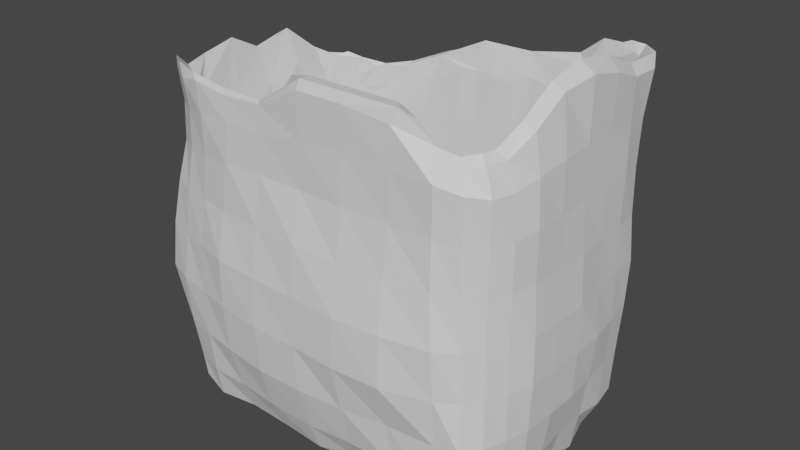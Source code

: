 # Source: BobaBag.blend  (saved by Blender 3.4.6; exported with 4.5.12 LTS)
import bpy
from mathutils import Matrix  # noqa: F401  (used for matrix-valued properties, if any)

bpy.ops.wm.read_factory_settings(use_empty=True)
scene = bpy.context.scene
scene.name = 'Scene'

# ---- collections
col_collection = bpy.data.collections.new('Collection'); scene.collection.children.link(col_collection)

# ---- materials (node trees are filled in below, after node groups)
mat_material = bpy.data.materials.new('Material')
mat_material.alpha_threshold = 0.0
mat_material.use_transparent_shadow = False
mat_material.roughness = 0.5
mat_material.line_color = (0.0, 0.0, 0.0, 1.0)

# ---- material node trees
mat_material.use_nodes = True; mat_material.node_tree.nodes.clear()
_N = mat_material.node_tree.nodes; _L = mat_material.node_tree.links
n0 = _N.new('ShaderNodeOutputMaterial'); n0.name = 'Material Output'; n0.location = (300, 300)
n1 = _N.new('ShaderNodeBsdfPrincipled'); n1.name = 'Principled BSDF'; n1.location = (10, 300)
n1.distribution = 'GGX'
n1.subsurface_method = 'RANDOM_WALK_SKIN'
n1.inputs[3].default_value = 1.45
n1.inputs[27].default_value = (0.0, 0.0, 0.0, 1.0)
n1.inputs[28].default_value = 1.0
_L.new(n1.outputs[0], n0.inputs[0])
n0.is_active_output = True

# ---- world
world_world = bpy.data.worlds.new('World'); scene.world = world_world
world_world.use_nodes = True; world_world.node_tree.nodes.clear()
_N = world_world.node_tree.nodes; _L = world_world.node_tree.links
n0 = _N.new('ShaderNodeOutputWorld'); n0.name = 'World Output'; n0.location = (300, 300)
n1 = _N.new('ShaderNodeBackground'); n1.name = 'Background'; n1.location = (10, 300)
n1.inputs[0].default_value = (0.05088, 0.05088, 0.05088, 1.0)
_L.new(n1.outputs[0], n0.inputs[0])
n0.is_active_output = True
world_world.color = (0.05088, 0.05088, 0.05088)
world_world.use_sun_shadow = False
world_world.sun_shadow_jitter_overblur = 0.0

# ---- meshes
me_cube = bpy.data.meshes.new('Cube')
me_cube.from_pydata([(-0.8477, 0.6558, -0.8309), (-0.8546, 0.4631, -0.8488), (-0.8626, 0.2362, -0.8604), (-0.8719, -0.004943, -0.8711), (-0.8757, -0.2494, -0.875), (-0.865, -0.4814, -0.8619), (-0.8756, -0.6835, -0.8654), (0.6887, 0.8922, -0.8818), (0.4832, 0.8993, -0.8971), (0.2453, 0.8953, -0.8943), (-0.001039, 0.8893, -0.8889), (-0.2493, 0.9206, -0.9205), (-0.489, 0.9044, -0.9028), (-0.6896, 0.8883, -0.8775), (-0.7012, -0.9124, -0.9124), (-0.4757, -0.8961, -0.8947), (-0.242, -0.9028, -0.9018), (0.0004889, -0.915, -0.9141), (0.2419, -0.886, -0.8824), (0.4749, -0.8848, -0.8747), (0.6796, -0.8826, -0.8557), (0.8675, -0.6764, -0.8563), (0.8853, -0.4754, -0.8838), (0.9487, -0.2489, -0.9486), (0.9187, -0.0006714, -0.9189), (0.9323, 0.2485, -0.9327), (0.8975, 0.4784, -0.8963), (0.8866, 0.6787, -0.8748), (-0.7007, 0.971, -0.7368), (-0.4964, 0.9952, -0.745), (-0.2505, 1.018, -0.7532), (0.001117, 1.036, -0.7512), (0.2493, 1.022, -0.7492), (0.4942, 0.9982, -0.745), (0.695, 0.9693, -0.7341), (-0.7117, 0.9915, -0.5011), (-0.5065, 1.073, -0.5052), (-0.2535, 1.125, -0.5064), (0.001673, 1.139, -0.5045), (0.2528, 1.12, -0.505), (0.5056, 1.068, -0.5027), (0.7084, 0.996, -0.5005), (-0.7193, 1.01, -0.2513), (-0.5097, 1.105, -0.2514), (-0.253, 1.109, -0.2497), (-0.001019, 1.107, -0.248), (0.2489, 1.113, -0.2461), (0.5096, 1.128, -0.2484), (0.701, 1.027, -0.25), (-0.7102, 0.9933, -0.002356), (-0.5062, 1.064, 0.002425), (-0.2528, 1.079, 0.001892), (-0.001981, 1.097, -0.0003865), (0.249, 1.097, -0.000894), (0.5051, 1.097, 0.001298), (0.702, 1.037, 0.0004059), (-0.7044, 0.9803, 0.2441), (-0.5008, 1.011, 0.2504), (-0.2521, 1.047, 0.2531), (-0.002516, 1.076, 0.2555), (0.2489, 1.094, 0.2563), (0.504, 1.089, 0.2548), (0.7093, 1.026, 0.2485), (-0.6763, 0.9638, 0.4518), (-0.4894, 1.015, 0.4769), (-0.252, 1.054, 0.5025), (-0.001319, 1.061, 0.5052), (0.2506, 1.069, 0.507), (0.5015, 1.051, 0.5018), (0.718, 1.01, 0.495), (-0.6318, 0.9164, 0.5503), (-0.4581, 0.9681, 0.587), (-0.2434, 1.006, 0.6564), (-9.229e-05, 1.017, 0.7066), (0.2512, 1.02, 0.6926), (0.4926, 1.013, 0.6963), (0.7034, 0.9909, 0.7164), (0.9598, 0.678, -0.7307), (0.9817, 0.4778, -0.738), (0.9706, 0.2427, -0.7226), (0.9689, -0.002066, -0.7192), (0.9826, -0.25, -0.7324), (0.9813, -0.4817, -0.7369), (0.9503, -0.6751, -0.7213), (0.9723, 0.6807, -0.4994), (0.9895, 0.4773, -0.4975), (1.004, 0.2438, -0.4951), (1.018, -0.0003652, -0.4945), (1.015, -0.249, -0.4963), (1.004, -0.4915, -0.4982), (0.9706, -0.6735, -0.4994), (0.983, 0.7107, -0.2504), (1.001, 0.5001, -0.25), (1.029, 0.2519, -0.2505), (1.028, 0.0007378, -0.2508), (1.024, -0.2504, -0.2508), (1.02, -0.5031, -0.2507), (0.9728, -0.6741, -0.2513), (0.9906, 0.7228, -0.0009086), (1.0, 0.5, -8.032e-08), (1.01, 0.2506, 0.0001639), (1.032, 0.0001096, 0.0001836), (1.027, -0.2512, 2.423e-05), (1.017, -0.5032, -2.994e-05), (0.9703, -0.6747, -0.003223), (0.9798, 0.6981, 0.2459), (0.9974, 0.4918, 0.2494), (1.003, 0.2499, 0.25), (1.017, 2.438e-05, 0.2502), (1.01, -0.2504, 0.2502), (1.002, -0.5004, 0.25), (0.9696, -0.6791, 0.243), (0.977, 0.6928, 0.4896), (1.0, 0.5, 0.5), (1.0, 0.25, 0.5), (1.0, -4.739e-08, 0.5), (1.0, -0.25, 0.5), (1.0, -0.5, 0.5), (0.9722, -0.6852, 0.4849), (0.982, 0.7042, 0.727), (1.0, 0.5, 0.75), (1.0, 0.25, 0.75), (1.0, 8.342e-06, 0.7535), (1.0, -0.25, 0.7499), (0.9828, -0.4821, 0.7213), (0.9521, -0.6686, 0.6901), (-0.6901, 0.6932, -0.9178), (-0.694, 0.4752, -0.9365), (-0.6977, 0.2397, -0.9451), (-0.7015, -0.004064, -0.9505), (-0.7012, -0.25, -0.9506), (-0.6871, -0.4837, -0.9322), (-0.6873, -0.7012, -0.9198), (-0.4986, 0.7444, -0.9939), (-0.4999, 0.4999, -0.9998), (-0.499, 0.2498, -0.999), (-0.4988, -0.0001151, -0.9988), (-0.499, -0.25, -0.999), (-0.4826, -0.4911, -0.978), (-0.4731, -0.7093, -0.9474), (-0.25, 0.7461, -0.9961), (-0.25, 0.5, -1.0), (-0.25, 0.25, -1.0), (-0.25, 0.0, -1.0), (-0.25, -0.25, -1.0), (-0.25, -0.5, -1.0), (-0.2425, -0.7272, -0.9742), (-0.0002301, 0.7339, -0.9839), (0.0, 0.5, -1.0), (0.0, 0.25, -1.0), (0.0, 0.0, -1.0), (0.0, -0.25, -1.0), (-0.0001288, -0.4978, -0.9976), (-0.000137, -0.7163, -0.9642), (0.2492, 0.7381, -0.988), (0.25, 0.5, -1.0), (0.25, 0.25, -1.0), (0.25, 0.0, -1.0), (0.25, -0.25, -1.0), (0.2481, -0.497, -0.9957), (0.2413, -0.7059, -0.951), (0.4976, 0.7407, -0.9902), (0.5, 0.5, -1.0), (0.5, 0.25, -1.0), (0.5, 0.0, -1.0), (0.4977, -0.2496, -0.9976), (0.4839, -0.4906, -0.9796), (0.4742, -0.7072, -0.9438), (0.7382, 0.7359, -0.9828), (0.7438, 0.498, -0.9934), (0.75, 0.25, -1.0), (0.7478, 4.023e-05, -0.9978), (0.7261, -0.2463, -0.9754), (0.7036, -0.4831, -0.9493), (0.6884, -0.6993, -0.9171), (-0.9619, -0.6882, -0.7274), (-0.9985, -0.4988, -0.7482), (-0.9966, -0.2502, -0.7445), (-0.9896, -0.0008456, -0.7379), (-0.9769, 0.2449, -0.7269), (-0.9697, 0.4807, -0.7223), (-0.9422, 0.6682, -0.7131), (-0.9887, -0.7062, -0.5004), (-1.018, -0.5018, -0.5016), (-1.027, -0.2498, -0.5019), (-1.037, 0.0004014, -0.5031), (-1.034, 0.2519, -0.5037), (-1.008, 0.5016, -0.5008), (-0.9687, 0.6777, -0.5013), (-1.005, -0.7504, -0.2502), (-1.048, -0.503, -0.252), (-1.042, -0.2497, -0.251), (-1.035, 0.0002692, -0.2502), (-1.058, 0.2508, -0.2503), (-1.034, 0.507, -0.2508), (-0.971, 0.678, -0.253), (-1.0, -0.75, 9.093e-07), (-1.037, -0.5016, 0.0003323), (-1.038, -0.2499, 0.0003565), (-1.03, 0.000395, 0.0007141), (-1.043, 0.2495, 0.002221), (-1.037, 0.5059, 0.0009123), (-0.9799, 0.6817, -0.006431), (-1.0, -0.75, 0.25), (-1.005, -0.5002, 0.2501), (-1.024, -0.2504, 0.2505), (-1.024, 0.0001332, 0.2503), (-1.015, 0.2501, 0.2503), (-1.008, 0.5009, 0.2502), (-0.9806, 0.6815, 0.2359), (-0.9654, -0.6851, 0.4683), (-0.997, -0.4926, 0.4778), (-1.005, -0.2504, 0.4797), (-1.006, -0.0001123, 0.4886), (-1.009, 0.25, 0.5001), (-1.005, 0.4977, 0.4956), (-0.9628, 0.6684, 0.4602), (-0.957, -0.6782, 0.682), (-0.979, -0.4823, 0.6633), (-0.9899, -0.2509, 0.6704), (-0.9899, -0.000718, 0.6583), (-0.9949, 0.2503, 0.683), (-0.9707, 0.4684, 0.6312), (-0.923, 0.636, 0.5834), (0.7191, -0.9809, -0.7336), (0.4941, -0.9868, -0.7361), (0.2487, -0.9896, -0.7381), (9.834e-05, -1.005, -0.7514), (-0.2488, -1.001, -0.746), (-0.4792, -0.9823, -0.7352), (-0.6868, -0.9713, -0.7395), (0.75, -1.0, -0.5), (0.5008, -1.024, -0.5027), (0.251, -1.072, -0.5083), (0.000477, -1.101, -0.5103), (-0.2544, -1.1, -0.5106), (-0.492, -1.063, -0.5065), (-0.6848, -1.017, -0.503), (0.7573, -1.031, -0.2503), (0.5073, -1.13, -0.2594), (0.2495, -1.145, -0.2625), (-0.001094, -1.129, -0.2568), (-0.2538, -1.129, -0.254), (-0.4998, -1.092, -0.2524), (-0.6857, -1.028, -0.2514), (0.7513, -1.047, 0.002532), (0.5082, -1.117, 0.003468), (0.2528, -1.142, 0.002963), (-0.0008857, -1.13, 0.001963), (-0.2526, -1.117, 0.00406), (-0.5016, -1.088, 0.003628), (-0.6822, -1.013, -0.002832), (0.7214, -1.006, 0.2488), (0.4961, -1.051, 0.2521), (0.2516, -1.076, 0.2544), (0.0002259, -1.089, 0.2575), (-0.2513, -1.056, 0.254), (-0.4998, -1.015, 0.2506), (-0.672, -0.9685, 0.2377), (0.7141, -0.986, 0.4937), (0.5001, -1.002, 0.5), (0.2505, -1.016, 0.5013), (5.59e-06, -1.001, 0.5), (-0.25, -1.0, 0.5), (-0.4757, -0.995, 0.4929), (-0.65, -0.9524, 0.4658), (0.7213, -0.9942, 0.7358), (0.4953, -0.9987, 0.7377), (0.25, -1.0, 0.75), (0.001951, -0.9978, 0.7293), (-0.2403, -0.9875, 0.6894), (-0.4657, -0.9792, 0.6912), (-0.6581, -0.9517, 0.6797), (0.8743, 0.8742, 0.9623), (0.881, 0.5888, 1.003), (0.8739, 0.3074, 0.818), (0.8664, 0.0007583, 0.7384), (0.8482, -0.3003, 0.8276), (0.8574, -0.5964, 0.7359), (0.7939, -0.795, 0.765), (0.5961, 0.8847, 0.8395), (0.7769, 0.7816, -0.533), (0.7298, 0.397, -0.641), (0.7071, -4.253e-05, -0.5252), (0.7309, -0.3929, -0.6245), (0.7733, -0.776, -0.4853), (0.5867, -0.8786, 0.9476), (0.3002, 0.8801, 0.7261), (0.3975, 0.7896, -0.7571), (0.3982, 0.3982, -0.7675), (0.3957, 1.638e-06, -0.7609), (0.3973, -0.3981, -0.7656), (0.3963, -0.7657, -0.7154), (0.2944, -0.8831, 1.0), (-0.00118, 0.8807, 0.6927), (0.0001002, 0.7686, -0.7267), (3.365e-09, 0.3982, -0.7675), (3.365e-09, 6.07e-10, -0.7675), (3.365e-09, -0.3982, -0.7675), (-1.586e-05, -0.7684, -0.7161), (0.0, -0.885, 1.0), (-0.3055, 0.8748, 0.5787), (-0.398, 0.7947, -0.7649), (-0.3982, 0.3982, -0.7675), (-0.3982, 6.07e-10, -0.7675), (-0.3982, -0.3982, -0.7675), (-0.3974, -0.7497, -0.6876), (-0.3045, -0.8871, 0.6729), (-0.59, 0.8596, 0.4819), (-0.764, 0.7655, -0.4231), (-0.7309, 0.398, -0.6513), (-0.7406, -0.0003276, -0.6563), (-0.7418, -0.393, -0.6617), (-0.7656, -0.7574, -0.4598), (-0.5964, -0.8802, 0.6652), (-0.7811, 0.7838, 0.4995), (-0.8649, 0.5952, 0.503), (-0.8825, 0.3042, 0.6557), (-0.8796, -0.0004377, 0.5837), (-0.8838, -0.3082, 0.61), (-0.8857, -0.6019, 0.7025), (-0.8169, -0.8159, 0.6444), (0.8131, 0.8863, -0.8279), (0.8868, 0.8045, -0.8234), (0.8777, -0.8111, -0.8125), (0.8113, -0.8911, -0.8118), (-0.8614, 0.7888, -0.8007), (-0.8061, 0.8843, -0.8263), (-0.8188, -0.9016, -0.8504), (-0.8912, -0.8195, -0.8397), (0.9321, 0.8397, 0.7084), (0.8503, 0.9401, 0.7156), (0.9234, 0.8274, 0.4816), (0.8412, 0.9328, 0.4844), (0.9239, 0.829, 0.2422), (0.8335, 0.933, 0.2431), (0.9348, 0.8446, -0.002946), (0.8361, 0.9486, -0.002465), (0.9217, 0.8332, -0.2514), (0.8275, 0.9352, -0.2511), (0.926, 0.831, -0.5003), (0.8372, 0.9357, -0.5006), (0.8249, 0.9149, -0.7109), (0.9143, 0.8204, -0.7136), (-0.8254, -0.9234, -0.7226), (-0.9108, -0.8244, -0.7064), (-0.8461, -0.9612, -0.5029), (-0.9501, -0.8523, -0.5012), (-0.8559, -0.9857, -0.2516), (-1.008, -0.899, -0.2508), (-0.8397, -0.9509, -0.004709), (-0.9852, -0.8826, -0.001018), (-0.8203, -0.9218, 0.2331), (-0.9418, -0.8548, 0.2394), (-0.7913, -0.8935, 0.4519), (-0.8988, -0.8103, 0.4554), (-0.891, -0.8035, 0.6595), (-0.7886, -0.887, 0.6509), (0.8377, -0.9303, 0.7065), (0.9247, -0.8312, 0.6943), (0.8318, -0.9202, 0.4786), (0.916, -0.8184, 0.4747), (0.8332, -0.9219, 0.2407), (0.914, -0.814, 0.2386), (0.8488, -0.9378, -0.00326), (0.9168, -0.8148, -0.005037), (0.8555, -0.9422, -0.2513), (0.9226, -0.8201, -0.252), (0.8757, -0.9744, -0.5002), (0.9329, -0.8333, -0.5004), (0.9231, -0.8332, -0.7172), (0.854, -0.9451, -0.7217), (-0.7651, 0.8539, 0.5532), (-0.8589, 0.7628, 0.567), (-0.8182, 0.905, 0.459), (-0.8975, 0.7967, 0.4441), (-0.8194, 0.9078, 0.2315), (-0.91, 0.8089, 0.2274), (-0.8217, 0.9105, -0.008562), (-0.9101, 0.809, -0.01036), (-0.8248, 0.9134, -0.2539), (-0.9089, 0.808, -0.2547), (-0.8246, 0.9129, -0.5018), (-0.91, 0.8092, -0.5021), (-0.8983, 0.8078, -0.7049), (-0.8252, 0.9156, -0.7226), (0.6767, -0.9365, 0.8316), (0.6946, -0.8838, 0.8587), (0.5327, -0.9573, 1.001), (0.4998, -0.9913, 0.9335), (0.2663, -0.9575, 1.0), (0.25, -1.0, 0.957), (0.0, -0.9599, 1.0), (-5.985e-09, -1.0, 0.957), (-0.2671, -0.937, 0.8341), (-0.2464, -0.9711, 0.8239), (-0.5173, -0.9296, 0.8378), (-0.4779, -0.9593, 0.8117), (-0.722, -0.911, 0.8584), (-0.6799, -0.945, 0.8329), (0.9978, 0.7472, 0.9508), (0.9563, 0.7954, 0.9989), (0.9586, 0.5331, 1.006), (1.004, 0.5011, 0.9579), (0.9447, 0.2817, 1.081), (1.01, 0.2586, 1.024), (0.9231, 9.602e-05, 1.112), (1.002, 0.0001428, 1.063), (0.9115, -0.2659, 1.064), (0.9706, -0.2497, 1.029), (0.8993, -0.5134, 0.9456), (0.9528, -0.4867, 0.9108), (0.8611, -0.6867, 0.8544), (0.9096, -0.6585, 0.8172), (-0.9387, -0.6887, 0.7998), (-0.9062, -0.7286, 0.8208), (-0.934, -0.5368, 0.8367), (-0.9675, -0.503, 0.8135), (-0.9396, -0.2745, 0.8691), (-0.972, -0.2584, 0.8287), (-0.9311, -0.0009934, 0.7684), (-0.9669, -0.001529, 0.7714), (-0.9371, 0.2722, 0.8289), (-0.9722, 0.254, 0.8061), (-0.9045, 0.5077, 0.6937), (-0.9404, 0.4715, 0.7127), (-0.8481, 0.6693, 0.6301), (-0.887, 0.6321, 0.6446), (-0.6225, 0.8755, 0.596), (-0.6594, 0.8377, 0.5837), (-0.4933, 0.8866, 0.6106), (-0.4564, 0.9249, 0.6372), (-0.2635, 0.9193, 0.7133), (-0.2444, 0.9624, 0.7286), (0.0002557, 0.9373, 0.839), (0.001123, 0.9797, 0.8146), (0.2732, 0.9384, 0.8407), (0.2575, 0.983, 0.8156), (0.5438, 0.942, 0.8914), (0.5107, 0.9849, 0.8439), (0.7983, 0.9569, 0.9998), (0.75, 1.0, 0.9569), (0.9507, 0.8737, 0.9933), (0.952, 0.867, 0.9059), (0.8734, 0.9538, 0.9963), (0.8767, 0.9696, 0.9244), (0.7751, -0.8462, 0.8374), (0.7908, -0.8765, 0.7982), (0.8392, -0.7777, 0.8537), (0.8718, -0.7915, 0.8115), (-0.7381, 0.8024, 0.6173), (-0.7407, 0.8211, 0.6064), (-0.81, 0.744, 0.646), (-0.8293, 0.7451, 0.6332), (-0.8955, -0.8326, 0.8871), (-0.903, -0.824, 0.8272), (-0.8245, -0.8939, 0.8841), (-0.8116, -0.8983, 0.8117), (0.8827, 0.7852, 0.9922), (0.8824, 0.6868, 1.0), (0.8717, 0.5043, 0.8815), (0.8657, 0.4159, 0.7299), (0.8461, 0.2097, 0.7747), (0.8495, 0.1065, 0.6912), (0.8449, -0.1038, 0.693), (0.8403, -0.2058, 0.7138), (0.8323, -0.4127, 0.769), (0.8315, -0.5134, 0.7856), (0.8418, -0.6973, 0.6835), (0.8412, -0.7727, 0.6801), (0.6582, 0.8431, 0.4306), (0.7184, 0.799, 0.005691), (0.7629, 0.6859, -0.5979), (0.7424, 0.5732, -0.6319), (0.7887, 0.258, -0.5397), (0.789, 0.1281, -0.5271), (0.7843, -0.1279, -0.5007), (0.7842, -0.2556, -0.485), (0.7478, -0.5661, -0.6469), (0.7634, -0.6809, -0.5768), (0.7202, -0.8017, -0.05055), (0.6585, -0.855, 0.4424), (0.3288, 0.8366, 0.4116), (0.3632, 0.8038, -0.1743), (0.3631, -0.7763, -0.1761), (0.329, -0.8473, 0.4112), (-5.157e-05, 0.8416, 0.4114), (-0.0002773, 0.7941, -0.1771), (0.0004625, -0.7921, -0.177), (2.431e-05, -0.8494, 0.411), (-0.3289, 0.8473, 0.4112), (-0.3634, 0.8001, -0.1775), (-0.3623, -0.788, -0.1764), (-0.329, -0.8538, 0.4108), (-0.6582, 0.8475, 0.3859), (-0.7179, 0.8181, -0.03733), (-0.7737, 0.6702, -0.6048), (-0.7528, 0.5667, -0.6384), (-0.7904, 0.2612, -0.639), (-0.7992, 0.1301, -0.6455), (-0.7922, -0.1308, -0.648), (-0.7989, -0.2611, -0.6501), (-0.7643, -0.5525, -0.6598), (-0.7789, -0.6669, -0.6089), (-0.7174, -0.7985, -0.06257), (-0.6589, -0.8442, 0.4162), (-0.822, 0.7635, 0.3958), (-0.8443, 0.6908, 0.4111), (-0.8621, 0.5201, 0.5244), (-0.8665, 0.419, 0.5677), (-0.8682, 0.2082, 0.5966), (-0.8674, 0.1052, 0.5662), (-0.8676, -0.1064, 0.5378), (-0.8687, -0.2106, 0.5381), (-0.8701, -0.4221, 0.5531), (-0.8701, -0.524, 0.5586), (-0.863, -0.6904, 0.6584), (-0.8368, -0.7627, 0.5842), (0.6868, 0.8831, 0.9999), (0.785, 0.883, 0.9994), (0.8203, 0.7226, -0.04447), (0.858, 0.66, 0.5053), (0.819, 0.3633, -0.1712), (0.8534, 0.3289, 0.411), (0.82, -0.0001152, -0.1765), (0.8535, -8.374e-07, 0.4109), (0.8189, -0.3637, -0.1776), (0.8542, -0.329, 0.4108), (0.823, -0.7214, 0.006412), (0.8574, -0.66, 0.5113), (0.6864, -0.8448, 0.7217), (0.757, -0.8132, 0.7341), (0.4109, 0.8663, 0.7082), (0.5135, 0.8664, 0.7226), (0.5343, 0.7923, -0.7517), (0.6648, 0.7916, -0.7172), (0.5437, -0.7807, -0.7092), (0.6651, -0.7887, -0.6917), (0.3925, -0.8831, 1.0), (0.4906, -0.8826, 1.0), (0.1024, 0.866, 0.6807), (0.2058, 0.8625, 0.6665), (0.1323, 0.7897, -0.7196), (0.2642, 0.7925, -0.7309), (0.1316, -0.7978, -0.7094), (0.2632, -0.7964, -0.7088), (0.09812, -0.8838, 1.0), (0.1962, -0.8832, 1.0), (-0.2083, 0.8667, 0.6272), (-0.1047, 0.8681, 0.687), (-0.2653, 0.7962, -0.7626), (-0.1326, 0.7932, -0.7439), (-0.2633, -0.7939, -0.7098), (-0.1319, -0.7969, -0.726), (-0.2072, -0.8752, 0.6958), (-0.09866, -0.8846, 0.9786), (-0.5204, 0.8577, 0.467), (-0.4216, 0.8616, 0.5017), (-0.6656, 0.7861, -0.683), (-0.5365, 0.7902, -0.7505), (-0.6757, -0.7688, -0.6097), (-0.5592, -0.7641, -0.6747), (-0.5154, -0.875, 0.6642), (-0.4174, -0.8752, 0.6502), (-0.7557, 0.8216, 0.4418), (-0.6874, 0.8435, 0.4313), (-0.8427, 0.6608, 0.3242), (-0.8147, 0.7182, -0.08405), (-0.8504, 0.3289, 0.411), (-0.8154, 0.3634, -0.1773), (-0.8506, -2.4e-05, 0.411), (-0.8228, 0.0001523, -0.1781), (-0.8537, -0.329, 0.4109), (-0.8176, -0.3629, -0.1777), (-0.8542, -0.658, 0.4127), (-0.8194, -0.7229, -0.1412), (-0.7653, -0.824, 0.4368), (-0.6901, -0.8467, 0.5205), (0.8168, -0.8226, 0.5177), (0.7909, -0.7916, 0.06948), (-0.7865, -0.7808, -0.02099), (-0.807, -0.8027, 0.3545), (-0.7831, 0.7867, -0.005871), (-0.7996, 0.8039, 0.3289), (0.8283, 0.8284, 0.6109), (0.7885, 0.7839, 0.0821), (-0.7467, -0.8297, 0.2301), (-0.8401, -0.7454, 0.338), (-0.8205, 0.74, 0.2006), (-0.7436, 0.8384, 0.3383), (0.7506, 0.8419, 0.4471), (0.8504, 0.7521, 0.4584), (0.8428, -0.7501, 0.3918), (0.75, -0.8488, 0.4288), (-0.8174, -0.4853, -0.1776), (-0.8248, -0.606, -0.1783), (-0.8542, -0.4386, 0.4108), (-0.8542, -0.5483, 0.4108), (-0.8205, -0.1217, -0.178), (-0.8206, -0.2422, -0.1781), (-0.8511, -0.1097, 0.411), (-0.8523, -0.2193, 0.4109), (-0.8185, 0.2416, -0.1779), (-0.8215, 0.1213, -0.1781), (-0.8505, 0.2193, 0.411), (-0.8505, 0.1096, 0.411), (-0.8225, 0.6048, -0.1666), (-0.819, 0.4851, -0.1777), (-0.8494, 0.5482, 0.4111), (-0.85, 0.4386, 0.411), (-0.4852, -0.7917, -0.1762), (-0.4387, -0.8539, 0.4111), (-0.6035, -0.7972, -0.1495), (-0.5485, -0.8505, 0.4172), (-0.4387, 0.8481, 0.4111), (-0.4848, 0.7951, -0.1772), (-0.5497, 0.8491, 0.3864), (-0.6051, 0.8041, -0.1774), (-0.1219, -0.7913, -0.177), (-0.1096, -0.8507, 0.411), (-0.2415, -0.791, -0.177), (-0.2193, -0.8526, 0.4109), (-0.1098, 0.8445, 0.4113), (-0.1219, 0.7936, -0.1772), (-0.2193, 0.8466, 0.4112), (-0.2426, 0.8001, -0.1775), (0.2404, -0.7803, -0.1767), (0.2191, -0.8462, 0.4112), (0.1212, -0.7883, -0.1771), (0.1096, -0.8483, 0.4111), (0.2192, 0.8374, 0.4115), (0.2418, 0.7969, -0.1773), (0.1096, 0.839, 0.4115), (0.1217, 0.8005, -0.1774), (0.6056, -0.7859, -0.1766), (0.5483, -0.8504, 0.411), (0.4858, -0.7764, -0.1761), (0.4387, -0.8485, 0.4111), (0.5484, 0.8397, 0.4116), (0.6041, 0.808, -0.1164), (0.4386, 0.837, 0.4117), (0.4851, 0.8092, -0.1587), (0.8542, -0.4386, 0.4108), (0.8542, -0.5483, 0.4108), (0.8179, -0.4849, -0.1775), (0.8216, -0.6047, -0.1417), (0.854, -0.1097, 0.4108), (0.8542, -0.2193, 0.4108), (0.8185, -0.1214, -0.1777), (0.8188, -0.242, -0.1777), (0.8538, 0.2193, 0.4108), (0.8534, 0.1097, 0.4109), (0.8187, 0.241, -0.1341), (0.8182, 0.1208, -0.1412), (0.8548, 0.5486, 0.4264), (0.854, 0.4387, 0.4129), (0.8253, 0.606, -0.1784), (0.825, 0.4848, -0.1783)], [], [(329, 345, 175, 6), (401, 273, 458, 459, 274, 402), (432, 430, 308, 556, 557, 301), (21, 83, 370, 324), (286, 539, 538, 293, 390, 388), (402, 274, 460, 461, 275, 404), (266, 386, 389, 267), (230, 237, 346, 344), (343, 340, 84, 77), (340, 338, 91, 84), (338, 336, 98, 91), (336, 334, 105, 98), (334, 332, 112, 105), (0, 181, 384, 326), (13, 28, 29, 12), (12, 29, 30, 11), (11, 30, 31, 10), (10, 31, 32, 9), (9, 32, 33, 8), (8, 33, 34, 7), (28, 35, 36, 29), (29, 36, 37, 30), (30, 37, 38, 31), (31, 38, 39, 32), (32, 39, 40, 33), (33, 40, 41, 34), (181, 188, 383, 384), (35, 42, 43, 36), (36, 43, 44, 37), (37, 44, 45, 38), (38, 45, 46, 39), (39, 46, 47, 40), (40, 47, 48, 41), (188, 195, 381, 383), (42, 49, 50, 43), (43, 50, 51, 44), (44, 51, 52, 45), (45, 52, 53, 46), (46, 53, 54, 47), (47, 54, 55, 48), (195, 202, 379, 381), (49, 56, 57, 50), (50, 57, 58, 51), (51, 58, 59, 52), (52, 59, 60, 53), (53, 60, 61, 54), (54, 61, 62, 55), (202, 209, 377, 379), (56, 63, 64, 57), (57, 64, 65, 58), (58, 65, 66, 59), (59, 66, 67, 60), (60, 67, 68, 61), (61, 68, 69, 62), (209, 216, 375, 377), (63, 70, 71, 64), (64, 71, 72, 65), (65, 72, 73, 66), (66, 73, 74, 67), (67, 74, 75, 68), (68, 75, 76, 69), (326, 327, 13, 126, 0), (372, 451, 428, 70), (434, 432, 301, 548, 549, 294), (436, 434, 294, 540, 541, 287), (438, 436, 287, 532, 533, 280), (440, 438, 280, 518, 519, 273), (76, 441, 445, 331), (430, 429, 315, 564, 565, 308), (216, 223, 373, 375), (371, 368, 231, 224), (368, 366, 238, 231), (366, 364, 245, 238), (364, 362, 252, 245), (362, 360, 259, 252), (7, 322, 323, 27, 168), (27, 77, 78, 26), (26, 78, 79, 25), (25, 79, 80, 24), (24, 80, 81, 23), (23, 81, 82, 22), (22, 82, 83, 21), (34, 41, 341, 342), (77, 84, 85, 78), (78, 85, 86, 79), (79, 86, 87, 80), (80, 87, 88, 81), (81, 88, 89, 82), (82, 89, 90, 83), (41, 48, 339, 341), (84, 91, 92, 85), (85, 92, 93, 86), (86, 93, 94, 87), (87, 94, 95, 88), (88, 95, 96, 89), (89, 96, 97, 90), (48, 55, 337, 339), (91, 98, 99, 92), (92, 99, 100, 93), (93, 100, 101, 94), (94, 101, 102, 95), (95, 102, 103, 96), (96, 103, 104, 97), (55, 62, 335, 337), (98, 105, 106, 99), (99, 106, 107, 100), (100, 107, 108, 101), (101, 108, 109, 102), (102, 109, 110, 103), (103, 110, 111, 104), (62, 69, 333, 335), (105, 112, 113, 106), (106, 113, 114, 107), (107, 114, 115, 108), (108, 115, 116, 109), (109, 116, 117, 110), (110, 117, 118, 111), (69, 76, 331, 333), (112, 119, 120, 113), (113, 120, 121, 114), (114, 121, 122, 115), (115, 122, 123, 116), (116, 123, 124, 117), (117, 124, 125, 118), (323, 343, 77, 27), (330, 443, 400, 119), (404, 275, 462, 463, 276, 406), (406, 276, 464, 465, 277, 408), (408, 277, 466, 467, 278, 410), (410, 278, 468, 469, 279, 412), (125, 413, 449, 359), (332, 330, 119, 112), (132, 139, 15, 14), (139, 146, 16, 15), (146, 153, 17, 16), (153, 160, 18, 17), (160, 167, 19, 18), (167, 174, 20, 19), (327, 385, 28, 13), (0, 126, 127, 1), (1, 127, 128, 2), (2, 128, 129, 3), (3, 129, 130, 4), (4, 130, 131, 5), (5, 131, 132, 6), (13, 12, 133, 126), (126, 133, 134, 127), (127, 134, 135, 128), (128, 135, 136, 129), (129, 136, 137, 130), (130, 137, 138, 131), (131, 138, 139, 132), (12, 11, 140, 133), (133, 140, 141, 134), (134, 141, 142, 135), (135, 142, 143, 136), (136, 143, 144, 137), (137, 144, 145, 138), (138, 145, 146, 139), (11, 10, 147, 140), (140, 147, 148, 141), (141, 148, 149, 142), (142, 149, 150, 143), (143, 150, 151, 144), (144, 151, 152, 145), (145, 152, 153, 146), (10, 9, 154, 147), (147, 154, 155, 148), (148, 155, 156, 149), (149, 156, 157, 150), (150, 157, 158, 151), (151, 158, 159, 152), (152, 159, 160, 153), (9, 8, 161, 154), (154, 161, 162, 155), (155, 162, 163, 156), (156, 163, 164, 157), (157, 164, 165, 158), (158, 165, 166, 159), (159, 166, 167, 160), (8, 7, 168, 161), (161, 168, 169, 162), (162, 169, 170, 163), (163, 170, 171, 164), (164, 171, 172, 165), (165, 172, 173, 166), (166, 173, 174, 167), (7, 34, 342, 322), (168, 27, 26, 169), (169, 26, 25, 170), (170, 25, 24, 171), (171, 24, 23, 172), (172, 23, 22, 173), (173, 22, 21, 174), (319, 418, 416, 320, 515, 514), (385, 382, 35, 28), (382, 380, 42, 35), (380, 378, 49, 42), (378, 376, 56, 49), (376, 374, 63, 56), (374, 372, 70, 63), (14, 230, 344, 328), (6, 175, 176, 5), (5, 176, 177, 4), (4, 177, 178, 3), (3, 178, 179, 2), (2, 179, 180, 1), (1, 180, 181, 0), (237, 244, 348, 346), (175, 182, 183, 176), (176, 183, 184, 177), (177, 184, 185, 178), (178, 185, 186, 179), (179, 186, 187, 180), (180, 187, 188, 181), (244, 251, 350, 348), (182, 189, 190, 183), (183, 190, 191, 184), (184, 191, 192, 185), (185, 192, 193, 186), (186, 193, 194, 187), (187, 194, 195, 188), (251, 258, 352, 350), (189, 196, 197, 190), (190, 197, 198, 191), (191, 198, 199, 192), (192, 199, 200, 193), (193, 200, 201, 194), (194, 201, 202, 195), (258, 265, 354, 352), (196, 203, 204, 197), (197, 204, 205, 198), (198, 205, 206, 199), (199, 206, 207, 200), (200, 207, 208, 201), (201, 208, 209, 202), (265, 272, 357, 354), (203, 210, 211, 204), (204, 211, 212, 205), (205, 212, 213, 206), (206, 213, 214, 207), (207, 214, 215, 208), (208, 215, 216, 209), (360, 358, 266, 259), (210, 217, 218, 211), (211, 218, 219, 212), (212, 219, 220, 213), (213, 220, 221, 214), (214, 221, 222, 215), (215, 222, 223, 216), (321, 415, 454, 456, 398), (356, 455, 414, 217), (318, 420, 418, 319, 513, 512), (317, 422, 420, 318, 511, 510), (316, 424, 422, 317, 509, 508), (315, 426, 424, 316, 507, 506), (223, 427, 453, 373), (6, 132, 14, 328, 329), (345, 347, 182, 175), (347, 349, 189, 182), (349, 351, 196, 189), (351, 353, 203, 196), (353, 355, 210, 203), (355, 356, 217, 210), (174, 21, 324, 325, 20), (20, 224, 225, 19), (19, 225, 226, 18), (18, 226, 227, 17), (17, 227, 228, 16), (16, 228, 229, 15), (15, 229, 230, 14), (83, 90, 369, 370), (224, 231, 232, 225), (225, 232, 233, 226), (226, 233, 234, 227), (227, 234, 235, 228), (228, 235, 236, 229), (229, 236, 237, 230), (90, 97, 367, 369), (231, 238, 239, 232), (232, 239, 240, 233), (233, 240, 241, 234), (234, 241, 242, 235), (235, 242, 243, 236), (236, 243, 244, 237), (97, 104, 365, 367), (238, 245, 246, 239), (239, 246, 247, 240), (240, 247, 248, 241), (241, 248, 249, 242), (242, 249, 250, 243), (243, 250, 251, 244), (104, 111, 363, 365), (245, 252, 253, 246), (246, 253, 254, 247), (247, 254, 255, 248), (248, 255, 256, 249), (249, 256, 257, 250), (250, 257, 258, 251), (111, 118, 361, 363), (252, 259, 260, 253), (253, 260, 261, 254), (254, 261, 262, 255), (255, 262, 263, 256), (256, 263, 264, 257), (257, 264, 265, 258), (118, 125, 359, 361), (259, 266, 267, 260), (260, 267, 268, 261), (261, 268, 269, 262), (262, 269, 270, 263), (263, 270, 271, 264), (264, 271, 272, 265), (325, 371, 224, 20), (358, 447, 386, 266), (293, 547, 546, 300, 392, 390), (300, 555, 554, 307, 394, 392), (307, 563, 562, 314, 396, 394), (314, 577, 576, 321, 398, 396), (272, 399, 457, 357), (320, 416, 415, 321, 517, 516), (412, 279, 387, 446, 448), (267, 389, 391, 268), (268, 391, 393, 269), (269, 393, 395, 270), (270, 395, 397, 271), (271, 397, 399, 272), (443, 330, 331, 445), (442, 444, 440, 273, 401), (120, 403, 405, 121), (121, 405, 407, 122), (122, 407, 409, 123), (123, 409, 411, 124), (124, 411, 413, 125), (75, 439, 441, 76), (657, 473, 282, 522), (653, 475, 283, 524), (649, 477, 284, 526), (645, 479, 285, 528), (74, 437, 439, 75), (641, 483, 288, 534), (534, 288, 289, 282, 473), (282, 289, 290, 283, 475, 474), (283, 290, 291, 284, 477, 476), (479, 537, 285), (637, 485, 293, 538), (73, 435, 437, 74), (633, 487, 295, 542), (288, 543, 542, 295, 296, 289), (289, 296, 297, 290), (290, 297, 298, 291), (291, 298, 299, 544, 545, 292), (629, 489, 300, 546), (72, 433, 435, 73), (625, 491, 302, 550), (295, 551, 550, 302, 303, 296), (296, 303, 304, 297), (297, 304, 305, 298), (298, 305, 306, 552, 553, 299), (621, 493, 307, 554), (71, 431, 433, 72), (617, 495, 309, 558), (558, 309, 496), (303, 310, 498, 499, 311, 304), (304, 311, 500, 501, 312, 305), (560, 503, 313), (613, 505, 314, 562), (70, 428, 431, 71), (609, 509, 317, 568), (605, 511, 318, 570), (601, 513, 319, 572), (597, 515, 320, 574), (429, 450, 452, 426, 315), (222, 425, 427, 223), (221, 423, 425, 222), (220, 421, 423, 221), (219, 419, 421, 220), (218, 417, 419, 219), (217, 414, 417, 218), (343, 323, 322, 342), (371, 325, 324, 370), (385, 327, 326, 384), (447, 358, 359, 449), (330, 332, 333, 331), (332, 334, 335, 333), (334, 336, 337, 335), (336, 338, 339, 337), (338, 340, 341, 339), (340, 343, 342, 341), (328, 344, 345, 329), (344, 346, 347, 345), (346, 348, 349, 347), (348, 350, 351, 349), (350, 352, 353, 351), (352, 354, 355, 353), (354, 357, 356, 355), (451, 372, 373, 453), (358, 360, 361, 359), (360, 362, 363, 361), (362, 364, 365, 363), (364, 366, 367, 365), (366, 368, 369, 367), (368, 371, 370, 369), (357, 457, 455, 356), (372, 374, 375, 373), (374, 376, 377, 375), (376, 378, 379, 377), (378, 380, 381, 379), (380, 382, 383, 381), (382, 385, 384, 383), (119, 400, 403, 120), (285, 480, 579), (278, 529, 468), (274, 459, 521), (281, 585, 471), (308, 565, 494), (315, 506, 583), (321, 581, 517), (314, 505, 577), (387, 388, 389, 386), (388, 390, 391, 389), (390, 392, 393, 391), (392, 394, 395, 393), (394, 396, 397, 395), (396, 398, 399, 397), (401, 402, 403, 400), (402, 404, 405, 403), (404, 406, 407, 405), (406, 408, 409, 407), (408, 410, 411, 409), (410, 412, 413, 411), (415, 416, 417, 414), (416, 418, 419, 417), (418, 420, 421, 419), (420, 422, 423, 421), (422, 424, 425, 423), (424, 426, 427, 425), (429, 430, 431, 428), (430, 432, 433, 431), (432, 434, 435, 433), (434, 436, 437, 435), (436, 438, 439, 437), (438, 440, 441, 439), (456, 454, 455, 457), (444, 442, 443, 445), (448, 446, 447, 449), (452, 450, 451, 453), (400, 443, 442, 401), (445, 441, 440, 444), (449, 413, 412, 448), (386, 447, 446, 387), (428, 451, 450, 429), (453, 427, 426, 452), (454, 415, 414, 455), (398, 456, 457, 399), (279, 531, 530, 286, 388, 387), (576, 581, 321), (577, 586, 576), (576, 586, 581), (586, 580, 581), (577, 505, 586), (505, 504, 586), (586, 504, 580), (504, 313, 580), (516, 574, 320), (517, 587, 516), (516, 587, 574), (587, 575, 574), (517, 581, 587), (581, 580, 587), (587, 580, 575), (580, 313, 575), (582, 567, 309), (583, 588, 582), (582, 588, 567), (588, 566, 567), (583, 506, 588), (506, 507, 588), (588, 507, 566), (507, 316, 566), (495, 582, 309), (494, 589, 495), (495, 589, 582), (589, 583, 582), (494, 565, 589), (565, 564, 589), (589, 564, 583), (564, 315, 583), (470, 518, 280), (471, 590, 470), (470, 590, 518), (590, 519, 518), (471, 585, 590), (585, 584, 590), (590, 584, 519), (584, 273, 519), (520, 585, 281), (521, 591, 520), (520, 591, 585), (591, 584, 585), (521, 459, 591), (459, 458, 591), (591, 458, 584), (458, 273, 584), (469, 578, 279), (468, 592, 469), (469, 592, 578), (592, 579, 578), (468, 529, 592), (529, 528, 592), (592, 528, 579), (528, 285, 579), (578, 531, 279), (579, 593, 578), (578, 593, 531), (593, 530, 531), (579, 480, 593), (480, 481, 593), (593, 481, 530), (481, 286, 530), (503, 595, 575, 313), (595, 597, 574, 575), (312, 573, 594, 502), (502, 594, 595, 503), (573, 572, 596, 594), (594, 596, 597, 595), (572, 319, 514, 596), (596, 514, 515, 597), (501, 599, 573, 312), (599, 601, 572, 573), (311, 571, 598, 500), (500, 598, 599, 501), (571, 570, 600, 598), (598, 600, 601, 599), (570, 318, 512, 600), (600, 512, 513, 601), (499, 603, 571, 311), (603, 605, 570, 571), (310, 569, 602, 498), (498, 602, 603, 499), (569, 568, 604, 602), (602, 604, 605, 603), (568, 317, 510, 604), (604, 510, 511, 605), (497, 607, 569, 310), (607, 609, 568, 569), (309, 567, 606, 496), (496, 606, 607, 497), (567, 566, 608, 606), (606, 608, 609, 607), (566, 316, 508, 608), (608, 508, 509, 609), (493, 611, 563, 307), (611, 613, 562, 563), (306, 561, 610, 492), (492, 610, 611, 493), (561, 560, 612, 610), (610, 612, 613, 611), (560, 313, 504, 612), (612, 504, 505, 613), (305, 312, 502, 561, 306), (561, 502, 503, 560), (302, 559, 497, 310, 303), (559, 558, 496, 497), (491, 615, 559, 302), (615, 617, 558, 559), (301, 557, 614, 490), (490, 614, 615, 491), (557, 556, 616, 614), (614, 616, 617, 615), (556, 308, 494, 616), (616, 494, 495, 617), (489, 619, 555, 300), (619, 621, 554, 555), (299, 553, 618, 488), (488, 618, 619, 489), (553, 552, 620, 618), (618, 620, 621, 619), (552, 306, 492, 620), (620, 492, 493, 621), (487, 623, 551, 295), (623, 625, 550, 551), (294, 549, 622, 486), (486, 622, 623, 487), (549, 548, 624, 622), (622, 624, 625, 623), (548, 301, 490, 624), (624, 490, 491, 625), (485, 627, 547, 293), (627, 629, 546, 547), (292, 545, 626, 484), (484, 626, 627, 485), (545, 544, 628, 626), (626, 628, 629, 627), (544, 299, 488, 628), (628, 488, 489, 629), (483, 631, 543, 288), (631, 633, 542, 543), (287, 541, 630, 482), (482, 630, 631, 483), (541, 540, 632, 630), (630, 632, 633, 631), (540, 294, 486, 632), (632, 486, 487, 633), (481, 635, 539, 286), (635, 637, 538, 539), (285, 537, 634, 480), (480, 634, 635, 481), (537, 536, 636, 634), (634, 636, 637, 635), (536, 292, 484, 636), (636, 484, 485, 637), (284, 291, 292, 536, 478), (478, 536, 537, 479), (281, 535, 472), (535, 534, 473, 472), (471, 639, 535, 281), (639, 641, 534, 535), (280, 533, 638, 470), (470, 638, 639, 471), (533, 532, 640, 638), (638, 640, 641, 639), (532, 287, 482, 640), (640, 482, 483, 641), (467, 643, 529, 278), (643, 645, 528, 529), (277, 527, 642, 466), (466, 642, 643, 467), (527, 526, 644, 642), (642, 644, 645, 643), (526, 284, 478, 644), (644, 478, 479, 645), (465, 647, 527, 277), (647, 649, 526, 527), (276, 525, 646, 464), (464, 646, 647, 465), (525, 524, 648, 646), (646, 648, 649, 647), (524, 283, 476, 648), (648, 476, 477, 649), (463, 651, 525, 276), (651, 653, 524, 525), (275, 523, 650, 462), (462, 650, 651, 463), (523, 522, 652, 650), (650, 652, 653, 651), (522, 282, 474, 652), (652, 474, 475, 653), (461, 655, 523, 275), (655, 657, 522, 523), (274, 521, 654, 460), (460, 654, 655, 461), (521, 520, 656, 654), (654, 656, 657, 655), (520, 281, 472, 656), (656, 472, 473, 657)])
_uv = me_cube.uv_layers.new(name='UVMap')
_uv.uv.foreach_set('vector', [0.375, 0.01375, 0.4062, 0.01375, 0.4062, 0.03125, 0.375, 0.03125, 0.6365, 0.5312, 0.6562, 0.5312, 0.6562, 0.5417, 0.6562, 0.5521, 0.6562, 0.5625, 0.6365, 0.5625, 0.7812, 0.5115, 0.8125, 0.5115, 0.8125, 0.5312, 0.8021, 0.5312, 0.7917, 0.5312, 0.7812, 0.5312, 0.375, 0.7188, 0.4062, 0.7188, 0.4062, 0.7362, 0.375, 0.7362, 0.6875, 0.7188, 0.6979, 0.7188, 0.7083, 0.7188, 0.7188, 0.7188, 0.7188, 0.7385, 0.6875, 0.7385, 0.6365, 0.5625, 0.6562, 0.5625, 0.6562, 0.5729, 0.6562, 0.5833, 0.6562, 0.5938, 0.6365, 0.5938, 0.5938, 0.7812, 0.6196, 0.7812, 0.6196, 0.8125, 0.5938, 0.8125, 0.4062, 0.9688, 0.4375, 0.9688, 0.4375, 0.9862, 0.4062, 0.9862, 0.4062, 0.5138, 0.4375, 0.5138, 0.4375, 0.5312, 0.4062, 0.5312, 0.4375, 0.5138, 0.4688, 0.5138, 0.4688, 0.5312, 0.4375, 0.5312, 0.4688, 0.5138, 0.5, 0.5138, 0.5, 0.5312, 0.4688, 0.5312, 0.5, 0.5138, 0.5312, 0.5138, 0.5312, 0.5312, 0.5, 0.5312, 0.5312, 0.5138, 0.5625, 0.5138, 0.5625, 0.5312, 0.5312, 0.5312, 0.375, 0.2188, 0.4062, 0.2188, 0.4062, 0.2362, 0.375, 0.2362, 0.375, 0.2812, 0.4062, 0.2812, 0.4062, 0.3125, 0.375, 0.3125, 0.375, 0.3125, 0.4062, 0.3125, 0.4062, 0.3438, 0.375, 0.3438, 0.375, 0.3438, 0.4062, 0.3438, 0.4063, 0.375, 0.375, 0.375, 0.375, 0.375, 0.4063, 0.375, 0.4063, 0.4062, 0.375, 0.4062, 0.375, 0.4062, 0.4063, 0.4062, 0.4062, 0.4375, 0.375, 0.4375, 0.375, 0.4375, 0.4062, 0.4375, 0.4062, 0.4688, 0.375, 0.4688, 0.4062, 0.2812, 0.4375, 0.2812, 0.4375, 0.3125, 0.4062, 0.3125, 0.4062, 0.3125, 0.4375, 0.3125, 0.4375, 0.3438, 0.4062, 0.3438, 0.4062, 0.3438, 0.4375, 0.3438, 0.4375, 0.375, 0.4063, 0.375, 0.4063, 0.375, 0.4375, 0.375, 0.4375, 0.4062, 0.4063, 0.4062, 0.4063, 0.4062, 0.4375, 0.4062, 0.4375, 0.4375, 0.4062, 0.4375, 0.4062, 0.4375, 0.4375, 0.4375, 0.4375, 0.4688, 0.4062, 0.4688, 0.4062, 0.2188, 0.4375, 0.2188, 0.4375, 0.2362, 0.4062, 0.2362, 0.4375, 0.2812, 0.4688, 0.2812, 0.4688, 0.3125, 0.4375, 0.3125, 0.4375, 0.3125, 0.4688, 0.3125, 0.4688, 0.3438, 0.4375, 0.3438, 0.4375, 0.3438, 0.4688, 0.3438, 0.4688, 0.375, 0.4375, 0.375, 0.4375, 0.375, 0.4688, 0.375, 0.4688, 0.4062, 0.4375, 0.4062, 0.4375, 0.4062, 0.4688, 0.4062, 0.4688, 0.4375, 0.4375, 0.4375, 0.4375, 0.4375, 0.4688, 0.4375, 0.4688, 0.4688, 0.4375, 0.4688, 0.4375, 0.2188, 0.4688, 0.2188, 0.4688, 0.2362, 0.4375, 0.2362, 0.4688, 0.2812, 0.5, 0.2812, 0.5, 0.3125, 0.4688, 0.3125, 0.4688, 0.3125, 0.5, 0.3125, 0.5, 0.3438, 0.4688, 0.3438, 0.4688, 0.3438, 0.5, 0.3438, 0.5, 0.375, 0.4688, 0.375, 0.4688, 0.375, 0.5, 0.375, 0.5, 0.4062, 0.4688, 0.4062, 0.4688, 0.4062, 0.5, 0.4062, 0.5, 0.4375, 0.4688, 0.4375, 0.4688, 0.4375, 0.5, 0.4375, 0.5, 0.4688, 0.4688, 0.4688, 0.4688, 0.2188, 0.5, 0.2188, 0.5, 0.2362, 0.4688, 0.2362, 0.5, 0.2812, 0.5312, 0.2812, 0.5312, 0.3125, 0.5, 0.3125, 0.5, 0.3125, 0.5312, 0.3125, 0.5312, 0.3438, 0.5, 0.3438, 0.5, 0.3438, 0.5312, 0.3438, 0.5312, 0.375, 0.5, 0.375, 0.5, 0.375, 0.5312, 0.375, 0.5312, 0.4062, 0.5, 0.4062, 0.5, 0.4062, 0.5312, 0.4062, 0.5312, 0.4375, 0.5, 0.4375, 0.5, 0.4375, 0.5312, 0.4375, 0.5312, 0.4688, 0.5, 0.4688, 0.5, 0.2188, 0.5312, 0.2188, 0.5312, 0.2362, 0.5, 0.2362, 0.5312, 0.2812, 0.5625, 0.2812, 0.5625, 0.3125, 0.5312, 0.3125, 0.5312, 0.3125, 0.5625, 0.3125, 0.5625, 0.3438, 0.5312, 0.3438, 0.5312, 0.3438, 0.5625, 0.3438, 0.5625, 0.375, 0.5312, 0.375, 0.5312, 0.375, 0.5625, 0.375, 0.5625, 0.4062, 0.5312, 0.4062, 0.5312, 0.4062, 0.5625, 0.4062, 0.5625, 0.4375, 0.5312, 0.4375, 0.5312, 0.4375, 0.5625, 0.4375, 0.5625, 0.4688, 0.5312, 0.4688, 0.5312, 0.2188, 0.5625, 0.2188, 0.5625, 0.2362, 0.5312, 0.2362, 0.5625, 0.2812, 0.5938, 0.2812, 0.5938, 0.3125, 0.5625, 0.3125, 0.5625, 0.3125, 0.5938, 0.3125, 0.5938, 0.3438, 0.5625, 0.3438, 0.5625, 0.3438, 0.5938, 0.3438, 0.5938, 0.375, 0.5625, 0.375, 0.5625, 0.375, 0.5938, 0.375, 0.5938, 0.4062, 0.5625, 0.4062, 0.5625, 0.4062, 0.5938, 0.4062, 0.5938, 0.4375, 0.5625, 0.4375, 0.5625, 0.4375, 0.5938, 0.4375, 0.5938, 0.4688, 0.5625, 0.4688, 0.125, 0.5138, 0.1388, 0.5, 0.1562, 0.5, 0.1562, 0.5312, 0.125, 0.5312, 0.5938, 0.2638, 0.6196, 0.2638, 0.6196, 0.2812, 0.5938, 0.2812, 0.75, 0.5115, 0.7812, 0.5115, 0.7812, 0.5312, 0.7708, 0.5312, 0.7604, 0.5312, 0.75, 0.5312, 0.7188, 0.5115, 0.75, 0.5115, 0.75, 0.5312, 0.7396, 0.5312, 0.7292, 0.5312, 0.7188, 0.5312, 0.6875, 0.5115, 0.7188, 0.5115, 0.7188, 0.5312, 0.7083, 0.5312, 0.6979, 0.5312, 0.6875, 0.5312, 0.6562, 0.5115, 0.6875, 0.5115, 0.6875, 0.5312, 0.6771, 0.5312, 0.6667, 0.5312, 0.6562, 0.5312, 0.5938, 0.4688, 0.6196, 0.4688, 0.6196, 0.4862, 0.5938, 0.4862, 0.8125, 0.5115, 0.8438, 0.5115, 0.8438, 0.5312, 0.8333, 0.5312, 0.8229, 0.5312, 0.8125, 0.5312, 0.5625, 0.2188, 0.5938, 0.2188, 0.5938, 0.2362, 0.5625, 0.2362, 0.4062, 0.7638, 0.4375, 0.7638, 0.4375, 0.7812, 0.4062, 0.7812, 0.4375, 0.7638, 0.4688, 0.7638, 0.4688, 0.7812, 0.4375, 0.7812, 0.4688, 0.7638, 0.5, 0.7638, 0.5, 0.7812, 0.4688, 0.7812, 0.5, 0.7638, 0.5312, 0.7638, 0.5312, 0.7812, 0.5, 0.7812, 0.5312, 0.7638, 0.5625, 0.7638, 0.5625, 0.7812, 0.5312, 0.7812, 0.3438, 0.5, 0.3612, 0.5, 0.375, 0.5138, 0.375, 0.5312, 0.3438, 0.5312, 0.375, 0.5312, 0.4062, 0.5312, 0.4062, 0.5625, 0.375, 0.5625, 0.375, 0.5625, 0.4062, 0.5625, 0.4062, 0.5938, 0.375, 0.5938, 0.375, 0.5938, 0.4062, 0.5938, 0.4063, 0.625, 0.375, 0.625, 0.375, 0.625, 0.4063, 0.625, 0.4063, 0.6562, 0.375, 0.6562, 0.375, 0.6562, 0.4063, 0.6562, 0.4062, 0.6875, 0.375, 0.6875, 0.375, 0.6875, 0.4062, 0.6875, 0.4062, 0.7188, 0.375, 0.7188, 0.4062, 0.4688, 0.4375, 0.4688, 0.4375, 0.4862, 0.4062, 0.4862, 0.4062, 0.5312, 0.4375, 0.5312, 0.4375, 0.5625, 0.4062, 0.5625, 0.4062, 0.5625, 0.4375, 0.5625, 0.4375, 0.5938, 0.4062, 0.5938, 0.4062, 0.5938, 0.4375, 0.5938, 0.4375, 0.625, 0.4063, 0.625, 0.4063, 0.625, 0.4375, 0.625, 0.4375, 0.6562, 0.4063, 0.6562, 0.4063, 0.6562, 0.4375, 0.6562, 0.4375, 0.6875, 0.4062, 0.6875, 0.4062, 0.6875, 0.4375, 0.6875, 0.4375, 0.7188, 0.4062, 0.7188, 0.4375, 0.4688, 0.4688, 0.4688, 0.4688, 0.4862, 0.4375, 0.4862, 0.4375, 0.5312, 0.4688, 0.5312, 0.4688, 0.5625, 0.4375, 0.5625, 0.4375, 0.5625, 0.4688, 0.5625, 0.4688, 0.5938, 0.4375, 0.5938, 0.4375, 0.5938, 0.4688, 0.5938, 0.4688, 0.625, 0.4375, 0.625, 0.4375, 0.625, 0.4688, 0.625, 0.4688, 0.6562, 0.4375, 0.6562, 0.4375, 0.6562, 0.4688, 0.6562, 0.4688, 0.6875, 0.4375, 0.6875, 0.4375, 0.6875, 0.4688, 0.6875, 0.4688, 0.7188, 0.4375, 0.7188, 0.4688, 0.4688, 0.5, 0.4688, 0.5, 0.4862, 0.4688, 0.4862, 0.4688, 0.5312, 0.5, 0.5312, 0.5, 0.5625, 0.4688, 0.5625, 0.4688, 0.5625, 0.5, 0.5625, 0.5, 0.5938, 0.4688, 0.5938, 0.4688, 0.5938, 0.5, 0.5938, 0.5, 0.625, 0.4688, 0.625, 0.4688, 0.625, 0.5, 0.625, 0.5, 0.6562, 0.4688, 0.6562, 0.4688, 0.6562, 0.5, 0.6562, 0.5, 0.6875, 0.4688, 0.6875, 0.4688, 0.6875, 0.5, 0.6875, 0.5, 0.7188, 0.4688, 0.7188, 0.5, 0.4688, 0.5312, 0.4688, 0.5312, 0.4862, 0.5, 0.4862, 0.5, 0.5312, 0.5312, 0.5312, 0.5312, 0.5625, 0.5, 0.5625, 0.5, 0.5625, 0.5312, 0.5625, 0.5312, 0.5938, 0.5, 0.5938, 0.5, 0.5938, 0.5312, 0.5938, 0.5312, 0.625, 0.5, 0.625, 0.5, 0.625, 0.5312, 0.625, 0.5312, 0.6562, 0.5, 0.6562, 0.5, 0.6562, 0.5312, 0.6562, 0.5312, 0.6875, 0.5, 0.6875, 0.5, 0.6875, 0.5312, 0.6875, 0.5312, 0.7188, 0.5, 0.7188, 0.5312, 0.4688, 0.5625, 0.4688, 0.5625, 0.4862, 0.5312, 0.4862, 0.5312, 0.5312, 0.5625, 0.5312, 0.5625, 0.5625, 0.5312, 0.5625, 0.5312, 0.5625, 0.5625, 0.5625, 0.5625, 0.5938, 0.5312, 0.5938, 0.5312, 0.5938, 0.5625, 0.5938, 0.5625, 0.625, 0.5312, 0.625, 0.5312, 0.625, 0.5625, 0.625, 0.5625, 0.6562, 0.5312, 0.6562, 0.5312, 0.6562, 0.5625, 0.6562, 0.5625, 0.6875, 0.5312, 0.6875, 0.5312, 0.6875, 0.5625, 0.6875, 0.5625, 0.7188, 0.5312, 0.7188, 0.5625, 0.4688, 0.5938, 0.4688, 0.5938, 0.4862, 0.5625, 0.4862, 0.5625, 0.5312, 0.5938, 0.5312, 0.5938, 0.5625, 0.5625, 0.5625, 0.5625, 0.5625, 0.5938, 0.5625, 0.5938, 0.5938, 0.5625, 0.5938, 0.5625, 0.5938, 0.5938, 0.5938, 0.5938, 0.625, 0.5625, 0.625, 0.5625, 0.625, 0.5938, 0.625, 0.5938, 0.6562, 0.5625, 0.6562, 0.5625, 0.6562, 0.5938, 0.6562, 0.5938, 0.6875, 0.5625, 0.6875, 0.5625, 0.6875, 0.5938, 0.6875, 0.5938, 0.7188, 0.5625, 0.7188, 0.375, 0.5138, 0.4062, 0.5138, 0.4062, 0.5312, 0.375, 0.5312, 0.5938, 0.5138, 0.6196, 0.5138, 0.6196, 0.5312, 0.5938, 0.5312, 0.6365, 0.5938, 0.6562, 0.5938, 0.6562, 0.6042, 0.6562, 0.6146, 0.6563, 0.625, 0.6365, 0.625, 0.6365, 0.625, 0.6563, 0.625, 0.6562, 0.6354, 0.6562, 0.6458, 0.6563, 0.6562, 0.6365, 0.6562, 0.6365, 0.6562, 0.6563, 0.6562, 0.6562, 0.6667, 0.6562, 0.6771, 0.6562, 0.6875, 0.6365, 0.6875, 0.6365, 0.6875, 0.6562, 0.6875, 0.6562, 0.6979, 0.6562, 0.7083, 0.6562, 0.7188, 0.6365, 0.7188, 0.5938, 0.7188, 0.6196, 0.7188, 0.6196, 0.7362, 0.5938, 0.7362, 0.5625, 0.5138, 0.5938, 0.5138, 0.5938, 0.5312, 0.5625, 0.5312, 0.1562, 0.7188, 0.1875, 0.7188, 0.1875, 0.75, 0.1562, 0.75, 0.1875, 0.7188, 0.2188, 0.7188, 0.2188, 0.75, 0.1875, 0.75, 0.2188, 0.7188, 0.25, 0.7188, 0.25, 0.75, 0.2188, 0.75, 0.25, 0.7188, 0.2812, 0.7188, 0.2812, 0.75, 0.25, 0.75, 0.2812, 0.7188, 0.3125, 0.7188, 0.3125, 0.75, 0.2812, 0.75, 0.3125, 0.7188, 0.3438, 0.7188, 0.3438, 0.75, 0.3125, 0.75, 0.375, 0.2638, 0.4062, 0.2638, 0.4062, 0.2812, 0.375, 0.2812, 0.125, 0.5312, 0.1562, 0.5312, 0.1562, 0.5625, 0.125, 0.5625, 0.125, 0.5625, 0.1562, 0.5625, 0.1562, 0.5938, 0.125, 0.5938, 0.125, 0.5938, 0.1562, 0.5938, 0.1562, 0.625, 0.125, 0.625, 0.125, 0.625, 0.1562, 0.625, 0.1562, 0.6562, 0.125, 0.6562, 0.125, 0.6562, 0.1562, 0.6562, 0.1562, 0.6875, 0.125, 0.6875, 0.125, 0.6875, 0.1562, 0.6875, 0.1562, 0.7188, 0.125, 0.7188, 0.1562, 0.5, 0.1875, 0.5, 0.1875, 0.5312, 0.1562, 0.5312, 0.1562, 0.5312, 0.1875, 0.5312, 0.1875, 0.5625, 0.1562, 0.5625, 0.1562, 0.5625, 0.1875, 0.5625, 0.1875, 0.5938, 0.1562, 0.5938, 0.1562, 0.5938, 0.1875, 0.5938, 0.1875, 0.625, 0.1562, 0.625, 0.1562, 0.625, 0.1875, 0.625, 0.1875, 0.6562, 0.1562, 0.6562, 0.1562, 0.6562, 0.1875, 0.6562, 0.1875, 0.6875, 0.1562, 0.6875, 0.1562, 0.6875, 0.1875, 0.6875, 0.1875, 0.7188, 0.1562, 0.7188, 0.1875, 0.5, 0.2188, 0.5, 0.2188, 0.5312, 0.1875, 0.5312, 0.1875, 0.5312, 0.2188, 0.5312, 0.2188, 0.5625, 0.1875, 0.5625, 0.1875, 0.5625, 0.2188, 0.5625, 0.2188, 0.5938, 0.1875, 0.5938, 0.1875, 0.5938, 0.2188, 0.5938, 0.2188, 0.625, 0.1875, 0.625, 0.1875, 0.625, 0.2188, 0.625, 0.2188, 0.6562, 0.1875, 0.6562, 0.1875, 0.6562, 0.2188, 0.6562, 0.2188, 0.6875, 0.1875, 0.6875, 0.1875, 0.6875, 0.2188, 0.6875, 0.2188, 0.7188, 0.1875, 0.7188, 0.2188, 0.5, 0.25, 0.5, 0.25, 0.5312, 0.2188, 0.5312, 0.2188, 0.5312, 0.25, 0.5312, 0.25, 0.5625, 0.2188, 0.5625, 0.2188, 0.5625, 0.25, 0.5625, 0.25, 0.5938, 0.2188, 0.5938, 0.2188, 0.5938, 0.25, 0.5938, 0.25, 0.625, 0.2188, 0.625, 0.2188, 0.625, 0.25, 0.625, 0.25, 0.6562, 0.2188, 0.6562, 0.2188, 0.6562, 0.25, 0.6562, 0.25, 0.6875, 0.2188, 0.6875, 0.2188, 0.6875, 0.25, 0.6875, 0.25, 0.7188, 0.2188, 0.7188, 0.25, 0.5, 0.2812, 0.5, 0.2812, 0.5312, 0.25, 0.5312, 0.25, 0.5312, 0.2812, 0.5312, 0.2812, 0.5625, 0.25, 0.5625, 0.25, 0.5625, 0.2812, 0.5625, 0.2812, 0.5938, 0.25, 0.5938, 0.25, 0.5938, 0.2812, 0.5938, 0.2812, 0.625, 0.25, 0.625, 0.25, 0.625, 0.2812, 0.625, 0.2812, 0.6562, 0.25, 0.6562, 0.25, 0.6562, 0.2812, 0.6562, 0.2812, 0.6875, 0.25, 0.6875, 0.25, 0.6875, 0.2812, 0.6875, 0.2812, 0.7188, 0.25, 0.7188, 0.2812, 0.5, 0.3125, 0.5, 0.3125, 0.5312, 0.2812, 0.5312, 0.2812, 0.5312, 0.3125, 0.5312, 0.3125, 0.5625, 0.2812, 0.5625, 0.2812, 0.5625, 0.3125, 0.5625, 0.3125, 0.5938, 0.2812, 0.5938, 0.2812, 0.5938, 0.3125, 0.5938, 0.3125, 0.625, 0.2812, 0.625, 0.2812, 0.625, 0.3125, 0.625, 0.3125, 0.6562, 0.2812, 0.6562, 0.2812, 0.6562, 0.3125, 0.6562, 0.3125, 0.6875, 0.2812, 0.6875, 0.2812, 0.6875, 0.3125, 0.6875, 0.3125, 0.7188, 0.2812, 0.7188, 0.3125, 0.5, 0.3438, 0.5, 0.3438, 0.5312, 0.3125, 0.5312, 0.3125, 0.5312, 0.3438, 0.5312, 0.3438, 0.5625, 0.3125, 0.5625, 0.3125, 0.5625, 0.3438, 0.5625, 0.3437, 0.5938, 0.3125, 0.5938, 0.3125, 0.5938, 0.3437, 0.5938, 0.3437, 0.625, 0.3125, 0.625, 0.3125, 0.625, 0.3437, 0.625, 0.3437, 0.6562, 0.3125, 0.6562, 0.3125, 0.6562, 0.3437, 0.6562, 0.3437, 0.6875, 0.3125, 0.6875, 0.3125, 0.6875, 0.3437, 0.6875, 0.3438, 0.7188, 0.3125, 0.7188, 0.375, 0.4688, 0.4062, 0.4688, 0.4062, 0.4862, 0.375, 0.4862, 0.3438, 0.5312, 0.375, 0.5312, 0.375, 0.5625, 0.3438, 0.5625, 0.3438, 0.5625, 0.375, 0.5625, 0.375, 0.5938, 0.3437, 0.5938, 0.3437, 0.5938, 0.375, 0.5938, 0.375, 0.625, 0.3437, 0.625, 0.3437, 0.625, 0.375, 0.625, 0.375, 0.6562, 0.3437, 0.6562, 0.3437, 0.6562, 0.375, 0.6562, 0.375, 0.6875, 0.3437, 0.6875, 0.3437, 0.6875, 0.375, 0.6875, 0.375, 0.7188, 0.3438, 0.7188, 0.8438, 0.6562, 0.8635, 0.6562, 0.8635, 0.6875, 0.8437, 0.6875, 0.8437, 0.6771, 0.8437, 0.6667, 0.4062, 0.2638, 0.4375, 0.2638, 0.4375, 0.2812, 0.4062, 0.2812, 0.4375, 0.2638, 0.4688, 0.2638, 0.4688, 0.2812, 0.4375, 0.2812, 0.4688, 0.2638, 0.5, 0.2638, 0.5, 0.2812, 0.4688, 0.2812, 0.5, 0.2638, 0.5312, 0.2638, 0.5312, 0.2812, 0.5, 0.2812, 0.5312, 0.2638, 0.5625, 0.2638, 0.5625, 0.2812, 0.5312, 0.2812, 0.5625, 0.2638, 0.5938, 0.2638, 0.5938, 0.2812, 0.5625, 0.2812, 0.375, 0.9688, 0.4062, 0.9688, 0.4062, 0.9862, 0.375, 0.9862, 0.375, 0.03125, 0.4062, 0.03125, 0.4062, 0.0625, 0.375, 0.0625, 0.375, 0.0625, 0.4062, 0.0625, 0.4062, 0.09375, 0.375, 0.09375, 0.375, 0.09375, 0.4062, 0.09375, 0.4063, 0.125, 0.375, 0.125, 0.375, 0.125, 0.4063, 0.125, 0.4063, 0.1562, 0.375, 0.1562, 0.375, 0.1562, 0.4063, 0.1562, 0.4062, 0.1875, 0.375, 0.1875, 0.375, 0.1875, 0.4062, 0.1875, 0.4062, 0.2188, 0.375, 0.2188, 0.4375, 0.9688, 0.4688, 0.9688, 0.4688, 0.9862, 0.4375, 0.9862, 0.4062, 0.03125, 0.4375, 0.03125, 0.4375, 0.0625, 0.4062, 0.0625, 0.4062, 0.0625, 0.4375, 0.0625, 0.4375, 0.09375, 0.4062, 0.09375, 0.4062, 0.09375, 0.4375, 0.09375, 0.4375, 0.125, 0.4063, 0.125, 0.4063, 0.125, 0.4375, 0.125, 0.4375, 0.1562, 0.4063, 0.1562, 0.4063, 0.1562, 0.4375, 0.1562, 0.4375, 0.1875, 0.4062, 0.1875, 0.4062, 0.1875, 0.4375, 0.1875, 0.4375, 0.2188, 0.4062, 0.2188, 0.4688, 0.9688, 0.5, 0.9688, 0.5, 0.9862, 0.4688, 0.9862, 0.4375, 0.03125, 0.4688, 0.03125, 0.4688, 0.0625, 0.4375, 0.0625, 0.4375, 0.0625, 0.4688, 0.0625, 0.4688, 0.09375, 0.4375, 0.09375, 0.4375, 0.09375, 0.4688, 0.09375, 0.4688, 0.125, 0.4375, 0.125, 0.4375, 0.125, 0.4688, 0.125, 0.4688, 0.1562, 0.4375, 0.1562, 0.4375, 0.1562, 0.4688, 0.1562, 0.4688, 0.1875, 0.4375, 0.1875, 0.4375, 0.1875, 0.4688, 0.1875, 0.4688, 0.2188, 0.4375, 0.2188, 0.5, 0.9688, 0.5312, 0.9688, 0.5312, 0.9862, 0.5, 0.9862, 0.4688, 0.03125, 0.5, 0.03125, 0.5, 0.0625, 0.4688, 0.0625, 0.4688, 0.0625, 0.5, 0.0625, 0.5, 0.09375, 0.4688, 0.09375, 0.4688, 0.09375, 0.5, 0.09375, 0.5, 0.125, 0.4688, 0.125, 0.4688, 0.125, 0.5, 0.125, 0.5, 0.1562, 0.4688, 0.1562, 0.4688, 0.1562, 0.5, 0.1562, 0.5, 0.1875, 0.4688, 0.1875, 0.4688, 0.1875, 0.5, 0.1875, 0.5, 0.2188, 0.4688, 0.2188, 0.5312, 0.9688, 0.5625, 0.9688, 0.5625, 0.9862, 0.5312, 0.9862, 0.5, 0.03125, 0.5312, 0.03125, 0.5312, 0.0625, 0.5, 0.0625, 0.5, 0.0625, 0.5312, 0.0625, 0.5312, 0.09375, 0.5, 0.09375, 0.5, 0.09375, 0.5312, 0.09375, 0.5312, 0.125, 0.5, 0.125, 0.5, 0.125, 0.5312, 0.125, 0.5312, 0.1562, 0.5, 0.1562, 0.5, 0.1562, 0.5312, 0.1562, 0.5312, 0.1875, 0.5, 0.1875, 0.5, 0.1875, 0.5312, 0.1875, 0.5312, 0.2188, 0.5, 0.2188, 0.5625, 0.9688, 0.5938, 0.9688, 0.5938, 0.9862, 0.5625, 0.9862, 0.5312, 0.03125, 0.5625, 0.03125, 0.5625, 0.0625, 0.5312, 0.0625, 0.5312, 0.0625, 0.5625, 0.0625, 0.5625, 0.09375, 0.5312, 0.09375, 0.5312, 0.09375, 0.5625, 0.09375, 0.5625, 0.125, 0.5312, 0.125, 0.5312, 0.125, 0.5625, 0.125, 0.5625, 0.1562, 0.5312, 0.1562, 0.5312, 0.1562, 0.5625, 0.1562, 0.5625, 0.1875, 0.5312, 0.1875, 0.5312, 0.1875, 0.5625, 0.1875, 0.5625, 0.2188, 0.5312, 0.2188, 0.5625, 0.7638, 0.5938, 0.7638, 0.5938, 0.7812, 0.5625, 0.7812, 0.5625, 0.03125, 0.5938, 0.03125, 0.5938, 0.0625, 0.5625, 0.0625, 0.5625, 0.0625, 0.5938, 0.0625, 0.5938, 0.09375, 0.5625, 0.09375, 0.5625, 0.09375, 0.5938, 0.09375, 0.5938, 0.125, 0.5625, 0.125, 0.5625, 0.125, 0.5938, 0.125, 0.5938, 0.1562, 0.5625, 0.1562, 0.5625, 0.1562, 0.5938, 0.1562, 0.5938, 0.1875, 0.5625, 0.1875, 0.5625, 0.1875, 0.5938, 0.1875, 0.5938, 0.2188, 0.5625, 0.2188, 0.8438, 0.7188, 0.8635, 0.7188, 0.8656, 0.73, 0.855, 0.7406, 0.8438, 0.7385, 0.5938, 0.01375, 0.6196, 0.01375, 0.6196, 0.03125, 0.5938, 0.03125, 0.8438, 0.625, 0.8635, 0.625, 0.8635, 0.6562, 0.8438, 0.6562, 0.8438, 0.6458, 0.8437, 0.6354, 0.8438, 0.5938, 0.8635, 0.5938, 0.8635, 0.625, 0.8438, 0.625, 0.8438, 0.6146, 0.8437, 0.6042, 0.8438, 0.5625, 0.8635, 0.5625, 0.8635, 0.5938, 0.8438, 0.5938, 0.8438, 0.5833, 0.8437, 0.5729, 0.8438, 0.5312, 0.8635, 0.5312, 0.8635, 0.5625, 0.8438, 0.5625, 0.8438, 0.5521, 0.8437, 0.5417, 0.5938, 0.2188, 0.6196, 0.2188, 0.6196, 0.2362, 0.5938, 0.2362, 0.125, 0.7188, 0.1562, 0.7188, 0.1562, 0.75, 0.1388, 0.75, 0.125, 0.7362, 0.4062, 0.01375, 0.4375, 0.01375, 0.4375, 0.03125, 0.4062, 0.03125, 0.4375, 0.01375, 0.4688, 0.01375, 0.4688, 0.03125, 0.4375, 0.03125, 0.4688, 0.01375, 0.5, 0.01375, 0.5, 0.03125, 0.4688, 0.03125, 0.5, 0.01375, 0.5312, 0.01375, 0.5312, 0.03125, 0.5, 0.03125, 0.5312, 0.01375, 0.5625, 0.01375, 0.5625, 0.03125, 0.5312, 0.03125, 0.5625, 0.01375, 0.5938, 0.01375, 0.5938, 0.03125, 0.5625, 0.03125, 0.3438, 0.7188, 0.375, 0.7188, 0.375, 0.7362, 0.3612, 0.75, 0.3438, 0.75, 0.375, 0.7812, 0.4062, 0.7812, 0.4062, 0.8125, 0.375, 0.8125, 0.375, 0.8125, 0.4062, 0.8125, 0.4062, 0.8438, 0.375, 0.8438, 0.375, 0.8438, 0.4062, 0.8438, 0.4063, 0.875, 0.375, 0.875, 0.375, 0.875, 0.4063, 0.875, 0.4063, 0.9062, 0.375, 0.9062, 0.375, 0.9062, 0.4063, 0.9062, 0.4062, 0.9375, 0.375, 0.9375, 0.375, 0.9375, 0.4062, 0.9375, 0.4062, 0.9688, 0.375, 0.9688, 0.4062, 0.7188, 0.4375, 0.7188, 0.4375, 0.7362, 0.4062, 0.7362, 0.4062, 0.7812, 0.4375, 0.7812, 0.4375, 0.8125, 0.4062, 0.8125, 0.4062, 0.8125, 0.4375, 0.8125, 0.4375, 0.8438, 0.4062, 0.8438, 0.4062, 0.8438, 0.4375, 0.8438, 0.4375, 0.875, 0.4063, 0.875, 0.4063, 0.875, 0.4375, 0.875, 0.4375, 0.9062, 0.4063, 0.9062, 0.4063, 0.9062, 0.4375, 0.9062, 0.4375, 0.9375, 0.4062, 0.9375, 0.4062, 0.9375, 0.4375, 0.9375, 0.4375, 0.9688, 0.4062, 0.9688, 0.4375, 0.7188, 0.4688, 0.7188, 0.4688, 0.7362, 0.4375, 0.7362, 0.4375, 0.7812, 0.4688, 0.7812, 0.4688, 0.8125, 0.4375, 0.8125, 0.4375, 0.8125, 0.4688, 0.8125, 0.4688, 0.8438, 0.4375, 0.8438, 0.4375, 0.8438, 0.4688, 0.8438, 0.4688, 0.875, 0.4375, 0.875, 0.4375, 0.875, 0.4688, 0.875, 0.4688, 0.9062, 0.4375, 0.9062, 0.4375, 0.9062, 0.4688, 0.9062, 0.4688, 0.9375, 0.4375, 0.9375, 0.4375, 0.9375, 0.4688, 0.9375, 0.4688, 0.9688, 0.4375, 0.9688, 0.4688, 0.7188, 0.5, 0.7188, 0.5, 0.7362, 0.4688, 0.7362, 0.4688, 0.7812, 0.5, 0.7812, 0.5, 0.8125, 0.4688, 0.8125, 0.4688, 0.8125, 0.5, 0.8125, 0.5, 0.8438, 0.4688, 0.8438, 0.4688, 0.8438, 0.5, 0.8438, 0.5, 0.875, 0.4688, 0.875, 0.4688, 0.875, 0.5, 0.875, 0.5, 0.9062, 0.4688, 0.9062, 0.4688, 0.9062, 0.5, 0.9062, 0.5, 0.9375, 0.4688, 0.9375, 0.4688, 0.9375, 0.5, 0.9375, 0.5, 0.9688, 0.4688, 0.9688, 0.5, 0.7188, 0.5312, 0.7188, 0.5312, 0.7362, 0.5, 0.7362, 0.5, 0.7812, 0.5312, 0.7812, 0.5312, 0.8125, 0.5, 0.8125, 0.5, 0.8125, 0.5312, 0.8125, 0.5312, 0.8438, 0.5, 0.8438, 0.5, 0.8438, 0.5312, 0.8438, 0.5312, 0.875, 0.5, 0.875, 0.5, 0.875, 0.5312, 0.875, 0.5312, 0.9062, 0.5, 0.9062, 0.5, 0.9062, 0.5312, 0.9062, 0.5312, 0.9375, 0.5, 0.9375, 0.5, 0.9375, 0.5312, 0.9375, 0.5312, 0.9688, 0.5, 0.9688, 0.5312, 0.7188, 0.5625, 0.7188, 0.5625, 0.7362, 0.5312, 0.7362, 0.5312, 0.7812, 0.5625, 0.7812, 0.5625, 0.8125, 0.5312, 0.8125, 0.5312, 0.8125, 0.5625, 0.8125, 0.5625, 0.8438, 0.5312, 0.8438, 0.5312, 0.8438, 0.5625, 0.8438, 0.5625, 0.875, 0.5312, 0.875, 0.5312, 0.875, 0.5625, 0.875, 0.5625, 0.9062, 0.5312, 0.9062, 0.5312, 0.9062, 0.5625, 0.9062, 0.5625, 0.9375, 0.5312, 0.9375, 0.5312, 0.9375, 0.5625, 0.9375, 0.5625, 0.9688, 0.5312, 0.9688, 0.5625, 0.7188, 0.5938, 0.7188, 0.5938, 0.7362, 0.5625, 0.7362, 0.5625, 0.7812, 0.5938, 0.7812, 0.5938, 0.8125, 0.5625, 0.8125, 0.5625, 0.8125, 0.5938, 0.8125, 0.5938, 0.8438, 0.5625, 0.8438, 0.5625, 0.8438, 0.5938, 0.8438, 0.5938, 0.875, 0.5625, 0.875, 0.5625, 0.875, 0.5938, 0.875, 0.5938, 0.9062, 0.5625, 0.9062, 0.5625, 0.9062, 0.5938, 0.9062, 0.5938, 0.9375, 0.5625, 0.9375, 0.5625, 0.9375, 0.5938, 0.9375, 0.5938, 0.9688, 0.5625, 0.9688, 0.375, 0.7638, 0.4062, 0.7638, 0.4062, 0.7812, 0.375, 0.7812, 0.5938, 0.7638, 0.6196, 0.7638, 0.6196, 0.7812, 0.5938, 0.7812, 0.7188, 0.7188, 0.7292, 0.7188, 0.7396, 0.7188, 0.75, 0.7188, 0.75, 0.7385, 0.7188, 0.7385, 0.75, 0.7188, 0.7604, 0.7188, 0.7708, 0.7188, 0.7812, 0.7188, 0.7812, 0.7385, 0.75, 0.7385, 0.7812, 0.7188, 0.7917, 0.7188, 0.8021, 0.7188, 0.8125, 0.7188, 0.8125, 0.7385, 0.7812, 0.7385, 0.8125, 0.7188, 0.8229, 0.7188, 0.8333, 0.7188, 0.8438, 0.7188, 0.8438, 0.7385, 0.8125, 0.7385, 0.5938, 0.9688, 0.6196, 0.9688, 0.6196, 0.9862, 0.5938, 0.9862, 0.8437, 0.6875, 0.8635, 0.6875, 0.8635, 0.7188, 0.8438, 0.7188, 0.8438, 0.7083, 0.8437, 0.6979, 0.6365, 0.7188, 0.6562, 0.7188, 0.6562, 0.7385, 0.645, 0.7406, 0.6344, 0.73, 0.5938, 0.8125, 0.6196, 0.8125, 0.6196, 0.8438, 0.5938, 0.8438, 0.5938, 0.8438, 0.6196, 0.8438, 0.6196, 0.875, 0.5938, 0.875, 0.5938, 0.875, 0.6196, 0.875, 0.6196, 0.9062, 0.5938, 0.9062, 0.5938, 0.9062, 0.6196, 0.9062, 0.6196, 0.9375, 0.5938, 0.9375, 0.5938, 0.9375, 0.6196, 0.9375, 0.6196, 0.9688, 0.5938, 0.9688, 0.6196, 0.5138, 0.5938, 0.5138, 0.5938, 0.4862, 0.6196, 0.4862, 0.6344, 0.52, 0.645, 0.5094, 0.6562, 0.5115, 0.6562, 0.5312, 0.6365, 0.5312, 0.5938, 0.5625, 0.6196, 0.5625, 0.6196, 0.5938, 0.5938, 0.5938, 0.5938, 0.5938, 0.6196, 0.5938, 0.6196, 0.625, 0.5938, 0.625, 0.5938, 0.625, 0.6196, 0.625, 0.6196, 0.6562, 0.5938, 0.6562, 0.5938, 0.6562, 0.6196, 0.6562, 0.6196, 0.6875, 0.5938, 0.6875, 0.5938, 0.6875, 0.6196, 0.6875, 0.6196, 0.7188, 0.5938, 0.7188, 0.5938, 0.4375, 0.6196, 0.4375, 0.6196, 0.4688, 0.5938, 0.4688, 0.6771, 0.5833, 0.6875, 0.5833, 0.6875, 0.5938, 0.6771, 0.5938, 0.6771, 0.6146, 0.6875, 0.6146, 0.6875, 0.625, 0.6771, 0.625, 0.6771, 0.6458, 0.6875, 0.6458, 0.6875, 0.6562, 0.6771, 0.6562, 0.6771, 0.6771, 0.6875, 0.6771, 0.6875, 0.6875, 0.6771, 0.6875, 0.5938, 0.4062, 0.6196, 0.4062, 0.6196, 0.4375, 0.5938, 0.4375, 0.7083, 0.5521, 0.7188, 0.5521, 0.7188, 0.5625, 0.7083, 0.5625, 0.7083, 0.5625, 0.7188, 0.5625, 0.7188, 0.5938, 0.6875, 0.5938, 0.6875, 0.5833, 0.6875, 0.5938, 0.7188, 0.5938, 0.7188, 0.625, 0.6875, 0.625, 0.6875, 0.6146, 0.6875, 0.6042, 0.6875, 0.625, 0.7188, 0.625, 0.7188, 0.6562, 0.6875, 0.6562, 0.6875, 0.6458, 0.6875, 0.6354, 0.6875, 0.6771, 0.6979, 0.6875, 0.6875, 0.6875, 0.7083, 0.7083, 0.7188, 0.7083, 0.7188, 0.7188, 0.7083, 0.7188, 0.5938, 0.375, 0.6196, 0.375, 0.6196, 0.4062, 0.5938, 0.4062, 0.7396, 0.5521, 0.75, 0.5521, 0.75, 0.5625, 0.7396, 0.5625, 0.7188, 0.5625, 0.7292, 0.5625, 0.7396, 0.5625, 0.75, 0.5625, 0.75, 0.5938, 0.7188, 0.5938, 0.7188, 0.5938, 0.75, 0.5938, 0.75, 0.625, 0.7188, 0.625, 0.7188, 0.625, 0.75, 0.625, 0.75, 0.6562, 0.7188, 0.6562, 0.7188, 0.6562, 0.75, 0.6562, 0.75, 0.6875, 0.7396, 0.6875, 0.7292, 0.6875, 0.7188, 0.6875, 0.7396, 0.7083, 0.75, 0.7083, 0.75, 0.7188, 0.7396, 0.7188, 0.5938, 0.3438, 0.6196, 0.3438, 0.6196, 0.375, 0.5938, 0.375, 0.7708, 0.5521, 0.7812, 0.5521, 0.7812, 0.5625, 0.7708, 0.5625, 0.75, 0.5625, 0.7604, 0.5625, 0.7708, 0.5625, 0.7812, 0.5625, 0.7812, 0.5938, 0.75, 0.5938, 0.75, 0.5938, 0.7812, 0.5938, 0.7812, 0.625, 0.75, 0.625, 0.75, 0.625, 0.7812, 0.625, 0.7812, 0.6562, 0.75, 0.6562, 0.75, 0.6562, 0.7812, 0.6562, 0.7812, 0.6875, 0.7708, 0.6875, 0.7604, 0.6875, 0.75, 0.6875, 0.7708, 0.7083, 0.7812, 0.7083, 0.7812, 0.7188, 0.7708, 0.7188, 0.5938, 0.3125, 0.6196, 0.3125, 0.6196, 0.3438, 0.5938, 0.3438, 0.8021, 0.5521, 0.8125, 0.5521, 0.8125, 0.5625, 0.8021, 0.5625, 0.8021, 0.5625, 0.8125, 0.5625, 0.8125, 0.5729, 0.7812, 0.5938, 0.8125, 0.5938, 0.8125, 0.6042, 0.8125, 0.6146, 0.8125, 0.625, 0.7812, 0.625, 0.7812, 0.625, 0.8125, 0.625, 0.8125, 0.6354, 0.8125, 0.6458, 0.8125, 0.6562, 0.7812, 0.6562, 0.8021, 0.6875, 0.8125, 0.6771, 0.8125, 0.6875, 0.8021, 0.7083, 0.8125, 0.7083, 0.8125, 0.7188, 0.8021, 0.7188, 0.5938, 0.2812, 0.6196, 0.2812, 0.6196, 0.3125, 0.5938, 0.3125, 0.8333, 0.5833, 0.8438, 0.5833, 0.8438, 0.5938, 0.8333, 0.5938, 0.8333, 0.6146, 0.8438, 0.6146, 0.8438, 0.625, 0.8333, 0.625, 0.8333, 0.6458, 0.8438, 0.6458, 0.8438, 0.6562, 0.8333, 0.6562, 0.8333, 0.6771, 0.8437, 0.6771, 0.8437, 0.6875, 0.8333, 0.6875, 0.8438, 0.5115, 0.855, 0.5094, 0.8656, 0.52, 0.8635, 0.5312, 0.8438, 0.5312, 0.5938, 0.1875, 0.6196, 0.1875, 0.6196, 0.2188, 0.5938, 0.2188, 0.5938, 0.1562, 0.6196, 0.1562, 0.6196, 0.1875, 0.5938, 0.1875, 0.5938, 0.125, 0.6196, 0.125, 0.6196, 0.1562, 0.5938, 0.1562, 0.5938, 0.09375, 0.6196, 0.09375, 0.6196, 0.125, 0.5938, 0.125, 0.5938, 0.0625, 0.6196, 0.0625, 0.6196, 0.09375, 0.5938, 0.09375, 0.5938, 0.03125, 0.6196, 0.03125, 0.6196, 0.0625, 0.5938, 0.0625, 0.4062, 0.5138, 0.375, 0.5138, 0.375, 0.4862, 0.4062, 0.4862, 0.4062, 0.7638, 0.375, 0.7638, 0.375, 0.7362, 0.4062, 0.7362, 0.4062, 0.2638, 0.375, 0.2638, 0.375, 0.2362, 0.4062, 0.2362, 0.6196, 0.7638, 0.5938, 0.7638, 0.5938, 0.7362, 0.6196, 0.7362, 0.5938, 0.5138, 0.5625, 0.5138, 0.5625, 0.4862, 0.5938, 0.4862, 0.5625, 0.5138, 0.5312, 0.5138, 0.5312, 0.4862, 0.5625, 0.4862, 0.5312, 0.5138, 0.5, 0.5138, 0.5, 0.4862, 0.5312, 0.4862, 0.5, 0.5138, 0.4688, 0.5138, 0.4688, 0.4862, 0.5, 0.4862, 0.4688, 0.5138, 0.4375, 0.5138, 0.4375, 0.4862, 0.4688, 0.4862, 0.4375, 0.5138, 0.4062, 0.5138, 0.4062, 0.4862, 0.4375, 0.4862, 0.375, 0.0, 0.4062, 0.0, 0.4062, 0.01375, 0.375, 0.01375, 0.4062, 0.0, 0.4375, 0.0, 0.4375, 0.01375, 0.4062, 0.01375, 0.4375, 0.0, 0.4688, 0.0, 0.4688, 0.01375, 0.4375, 0.01375, 0.4688, 0.0, 0.5, 0.0, 0.5, 0.01375, 0.4688, 0.01375, 0.5, 0.0, 0.5312, 0.0, 0.5312, 0.01375, 0.5, 0.01375, 0.5312, 0.0, 0.5625, 0.0, 0.5625, 0.01375, 0.5312, 0.01375, 0.5625, 0.0, 0.5938, 0.0, 0.5938, 0.01375, 0.5625, 0.01375, 0.6196, 0.2638, 0.5938, 0.2638, 0.5938, 0.2362, 0.6196, 0.2362, 0.5938, 0.7638, 0.5625, 0.7638, 0.5625, 0.7362, 0.5938, 0.7362, 0.5625, 0.7638, 0.5312, 0.7638, 0.5312, 0.7362, 0.5625, 0.7362, 0.5312, 0.7638, 0.5, 0.7638, 0.5, 0.7362, 0.5312, 0.7362, 0.5, 0.7638, 0.4688, 0.7638, 0.4688, 0.7362, 0.5, 0.7362, 0.4688, 0.7638, 0.4375, 0.7638, 0.4375, 0.7362, 0.4688, 0.7362, 0.4375, 0.7638, 0.4062, 0.7638, 0.4062, 0.7362, 0.4375, 0.7362, 0.5938, 0.0, 0.6196, 0.0, 0.6196, 0.01375, 0.5938, 0.01375, 0.5938, 0.2638, 0.5625, 0.2638, 0.5625, 0.2362, 0.5938, 0.2362, 0.5625, 0.2638, 0.5312, 0.2638, 0.5312, 0.2362, 0.5625, 0.2362, 0.5312, 0.2638, 0.5, 0.2638, 0.5, 0.2362, 0.5312, 0.2362, 0.5, 0.2638, 0.4688, 0.2638, 0.4688, 0.2362, 0.5, 0.2362, 0.4688, 0.2638, 0.4375, 0.2638, 0.4375, 0.2362, 0.4688, 0.2362, 0.4375, 0.2638, 0.4062, 0.2638, 0.4062, 0.2362, 0.4375, 0.2362, 0.5938, 0.5312, 0.6196, 0.5312, 0.6196, 0.5625, 0.5938, 0.5625, 0.6875, 0.6875, 0.6875, 0.6979, 0.6771, 0.6979, 0.6562, 0.6875, 0.6667, 0.6875, 0.6562, 0.6979, 0.6562, 0.5625, 0.6562, 0.5521, 0.6667, 0.5625, 0.6875, 0.5625, 0.6771, 0.5521, 0.6875, 0.5521, 0.8125, 0.5312, 0.8229, 0.5312, 0.8125, 0.5417, 0.8438, 0.5312, 0.8437, 0.5417, 0.8333, 0.5417, 0.8438, 0.7188, 0.8333, 0.7083, 0.8438, 0.7083, 0.8125, 0.7188, 0.8125, 0.7083, 0.8229, 0.7188, 0.625, 0.7812, 0.625, 0.8084, 0.6196, 0.8125, 0.6196, 0.7812, 0.625, 0.8125, 0.625, 0.8417, 0.6196, 0.8438, 0.6196, 0.8125, 0.625, 0.8438, 0.625, 0.875, 0.6196, 0.875, 0.6196, 0.8438, 0.625, 0.875, 0.625, 0.9062, 0.6196, 0.9062, 0.6196, 0.875, 0.625, 0.9083, 0.625, 0.9375, 0.6196, 0.9375, 0.6196, 0.9062, 0.625, 0.9416, 0.625, 0.9688, 0.6196, 0.9688, 0.6196, 0.9375, 0.6365, 0.5312, 0.6365, 0.5625, 0.6196, 0.5625, 0.6196, 0.5312, 0.6365, 0.5625, 0.6365, 0.5938, 0.6196, 0.5938, 0.6196, 0.5625, 0.6365, 0.5938, 0.6365, 0.625, 0.6196, 0.625, 0.6196, 0.5938, 0.6365, 0.625, 0.6365, 0.6562, 0.6196, 0.6562, 0.6196, 0.625, 0.6365, 0.6562, 0.6365, 0.6875, 0.6196, 0.6875, 0.6196, 0.6562, 0.6365, 0.6875, 0.6365, 0.7188, 0.6196, 0.7188, 0.6196, 0.6875, 0.625, 0.03125, 0.625, 0.05843, 0.6196, 0.0625, 0.6196, 0.03125, 0.625, 0.0625, 0.625, 0.09171, 0.6196, 0.09375, 0.6196, 0.0625, 0.625, 0.09375, 0.625, 0.125, 0.6196, 0.125, 0.6196, 0.09375, 0.625, 0.125, 0.625, 0.1562, 0.6196, 0.1562, 0.6196, 0.125, 0.625, 0.1583, 0.625, 0.1875, 0.6196, 0.1875, 0.6196, 0.1562, 0.625, 0.1916, 0.625, 0.2188, 0.6196, 0.2188, 0.6196, 0.1875, 0.625, 0.2812, 0.625, 0.3084, 0.6196, 0.3125, 0.6196, 0.2812, 0.625, 0.3125, 0.625, 0.3417, 0.6196, 0.3438, 0.6196, 0.3125, 0.625, 0.3438, 0.625, 0.375, 0.6196, 0.375, 0.6196, 0.3438, 0.625, 0.375, 0.625, 0.4062, 0.6196, 0.4062, 0.6196, 0.375, 0.625, 0.4083, 0.625, 0.4375, 0.6196, 0.4375, 0.6196, 0.4062, 0.625, 0.4416, 0.625, 0.4688, 0.6196, 0.4688, 0.6196, 0.4375, 0.625, 0.001573, 0.625, 0.01218, 0.6196, 0.01375, 0.6196, 0.0, 0.625, 0.4894, 0.625, 0.5106, 0.6196, 0.5138, 0.6196, 0.4862, 0.625, 0.7394, 0.625, 0.7606, 0.6196, 0.7638, 0.6196, 0.7362, 0.625, 0.2394, 0.625, 0.2606, 0.6196, 0.2638, 0.6196, 0.2362, 0.6196, 0.5312, 0.6196, 0.5138, 0.6344, 0.52, 0.6365, 0.5312, 0.6196, 0.4862, 0.6196, 0.4688, 0.625, 0.4749, 0.625, 0.484, 0.6196, 0.7362, 0.6196, 0.7188, 0.6365, 0.7188, 0.6344, 0.73, 0.6196, 0.7812, 0.6196, 0.7638, 0.625, 0.766, 0.625, 0.7751, 0.6196, 0.2812, 0.6196, 0.2638, 0.625, 0.266, 0.625, 0.2751, 0.6196, 0.2362, 0.6196, 0.2188, 0.625, 0.2249, 0.625, 0.234, 0.625, 0.01597, 0.625, 0.02514, 0.6196, 0.03125, 0.6196, 0.01375, 0.625, 0.9749, 0.625, 0.984, 0.6196, 0.9862, 0.6196, 0.9688, 0.6562, 0.7188, 0.6667, 0.7188, 0.6771, 0.7188, 0.6875, 0.7188, 0.6875, 0.7385, 0.6562, 0.7385, 0.8333, 0.7188, 0.8333, 0.7083, 0.8438, 0.7188, 0.8229, 0.7188, 0.8229, 0.7083, 0.8333, 0.7188, 0.8333, 0.7188, 0.8229, 0.7083, 0.8333, 0.7083, 0.8229, 0.7083, 0.8229, 0.6979, 0.8333, 0.7083, 0.8229, 0.7188, 0.8125, 0.7083, 0.8229, 0.7083, 0.8125, 0.7083, 0.8125, 0.6979, 0.8229, 0.7083, 0.8229, 0.7083, 0.8125, 0.6979, 0.8229, 0.6979, 0.8125, 0.6979, 0.8125, 0.6875, 0.8229, 0.6979, 0.8437, 0.6979, 0.8333, 0.6875, 0.8437, 0.6875, 0.8438, 0.7083, 0.8333, 0.6979, 0.8437, 0.6979, 0.8437, 0.6979, 0.8333, 0.6979, 0.8333, 0.6875, 0.8333, 0.6979, 0.8229, 0.6875, 0.8333, 0.6875, 0.8438, 0.7083, 0.8333, 0.7083, 0.8333, 0.6979, 0.8333, 0.7083, 0.8229, 0.6979, 0.8333, 0.6979, 0.8333, 0.6979, 0.8229, 0.6979, 0.8229, 0.6875, 0.8229, 0.6979, 0.8125, 0.6875, 0.8229, 0.6875, 0.8229, 0.5521, 0.8229, 0.5625, 0.8125, 0.5625, 0.8333, 0.5417, 0.8333, 0.5521, 0.8229, 0.5521, 0.8229, 0.5521, 0.8333, 0.5521, 0.8229, 0.5625, 0.8333, 0.5521, 0.8333, 0.5625, 0.8229, 0.5625, 0.8333, 0.5417, 0.8437, 0.5417, 0.8333, 0.5521, 0.8437, 0.5417, 0.8438, 0.5521, 0.8333, 0.5521, 0.8333, 0.5521, 0.8438, 0.5521, 0.8333, 0.5625, 0.8438, 0.5521, 0.8438, 0.5625, 0.8333, 0.5625, 0.8125, 0.5521, 0.8229, 0.5521, 0.8125, 0.5625, 0.8125, 0.5417, 0.8229, 0.5417, 0.8125, 0.5521, 0.8125, 0.5521, 0.8229, 0.5417, 0.8229, 0.5521, 0.8229, 0.5417, 0.8333, 0.5417, 0.8229, 0.5521, 0.8125, 0.5417, 0.8229, 0.5312, 0.8229, 0.5417, 0.8229, 0.5312, 0.8333, 0.5312, 0.8229, 0.5417, 0.8229, 0.5417, 0.8333, 0.5312, 0.8333, 0.5417, 0.8333, 0.5312, 0.8438, 0.5312, 0.8333, 0.5417, 0.6875, 0.5417, 0.6771, 0.5312, 0.6875, 0.5312, 0.6875, 0.5521, 0.6771, 0.5417, 0.6875, 0.5417, 0.6875, 0.5417, 0.6771, 0.5417, 0.6771, 0.5312, 0.6771, 0.5417, 0.6667, 0.5312, 0.6771, 0.5312, 0.6875, 0.5521, 0.6771, 0.5521, 0.6771, 0.5417, 0.6771, 0.5521, 0.6667, 0.5417, 0.6771, 0.5417, 0.6771, 0.5417, 0.6667, 0.5417, 0.6667, 0.5312, 0.6667, 0.5417, 0.6562, 0.5312, 0.6667, 0.5312, 0.6771, 0.5625, 0.6771, 0.5521, 0.6875, 0.5625, 0.6667, 0.5625, 0.6667, 0.5521, 0.6771, 0.5625, 0.6771, 0.5625, 0.6667, 0.5521, 0.6771, 0.5521, 0.6667, 0.5521, 0.6667, 0.5417, 0.6771, 0.5521, 0.6667, 0.5625, 0.6562, 0.5521, 0.6667, 0.5521, 0.6562, 0.5521, 0.6562, 0.5417, 0.6667, 0.5521, 0.6667, 0.5521, 0.6562, 0.5417, 0.6667, 0.5417, 0.6562, 0.5417, 0.6562, 0.5312, 0.6667, 0.5417, 0.6562, 0.7083, 0.6667, 0.7083, 0.6562, 0.7188, 0.6562, 0.6979, 0.6667, 0.6979, 0.6562, 0.7083, 0.6562, 0.7083, 0.6667, 0.6979, 0.6667, 0.7083, 0.6667, 0.6979, 0.6771, 0.6979, 0.6667, 0.7083, 0.6562, 0.6979, 0.6667, 0.6875, 0.6667, 0.6979, 0.6667, 0.6875, 0.6771, 0.6875, 0.6667, 0.6979, 0.6667, 0.6979, 0.6771, 0.6875, 0.6771, 0.6979, 0.6771, 0.6875, 0.6875, 0.6875, 0.6771, 0.6979, 0.6667, 0.7083, 0.6667, 0.7188, 0.6562, 0.7188, 0.6771, 0.6979, 0.6771, 0.7083, 0.6667, 0.7083, 0.6667, 0.7083, 0.6771, 0.7083, 0.6667, 0.7188, 0.6771, 0.7083, 0.6771, 0.7188, 0.6667, 0.7188, 0.6771, 0.6979, 0.6875, 0.6979, 0.6771, 0.7083, 0.6875, 0.6979, 0.6875, 0.7083, 0.6771, 0.7083, 0.6771, 0.7083, 0.6875, 0.7083, 0.6771, 0.7188, 0.6875, 0.7083, 0.6875, 0.7188, 0.6771, 0.7188, 0.8125, 0.6771, 0.8229, 0.6771, 0.8229, 0.6875, 0.8125, 0.6875, 0.8229, 0.6771, 0.8333, 0.6771, 0.8333, 0.6875, 0.8229, 0.6875, 0.8125, 0.6562, 0.8229, 0.6562, 0.8229, 0.6667, 0.8125, 0.6667, 0.8125, 0.6667, 0.8229, 0.6667, 0.8229, 0.6771, 0.8125, 0.6771, 0.8229, 0.6562, 0.8333, 0.6562, 0.8333, 0.6667, 0.8229, 0.6667, 0.8229, 0.6667, 0.8333, 0.6667, 0.8333, 0.6771, 0.8229, 0.6771, 0.8333, 0.6562, 0.8438, 0.6562, 0.8437, 0.6667, 0.8333, 0.6667, 0.8333, 0.6667, 0.8437, 0.6667, 0.8437, 0.6771, 0.8333, 0.6771, 0.8125, 0.6458, 0.8229, 0.6458, 0.8229, 0.6562, 0.8125, 0.6562, 0.8229, 0.6458, 0.8333, 0.6458, 0.8333, 0.6562, 0.8229, 0.6562, 0.8125, 0.625, 0.8229, 0.625, 0.8229, 0.6354, 0.8125, 0.6354, 0.8125, 0.6354, 0.8229, 0.6354, 0.8229, 0.6458, 0.8125, 0.6458, 0.8229, 0.625, 0.8333, 0.625, 0.8333, 0.6354, 0.8229, 0.6354, 0.8229, 0.6354, 0.8333, 0.6354, 0.8333, 0.6458, 0.8229, 0.6458, 0.8333, 0.625, 0.8438, 0.625, 0.8437, 0.6354, 0.8333, 0.6354, 0.8333, 0.6354, 0.8437, 0.6354, 0.8438, 0.6458, 0.8333, 0.6458, 0.8125, 0.6146, 0.8229, 0.6146, 0.8229, 0.625, 0.8125, 0.625, 0.8229, 0.6146, 0.8333, 0.6146, 0.8333, 0.625, 0.8229, 0.625, 0.8125, 0.5938, 0.8229, 0.5938, 0.8229, 0.6042, 0.8125, 0.6042, 0.8125, 0.6042, 0.8229, 0.6042, 0.8229, 0.6146, 0.8125, 0.6146, 0.8229, 0.5938, 0.8333, 0.5938, 0.8333, 0.6042, 0.8229, 0.6042, 0.8229, 0.6042, 0.8333, 0.6042, 0.8333, 0.6146, 0.8229, 0.6146, 0.8333, 0.5938, 0.8438, 0.5938, 0.8437, 0.6042, 0.8333, 0.6042, 0.8333, 0.6042, 0.8437, 0.6042, 0.8438, 0.6146, 0.8333, 0.6146, 0.8125, 0.5833, 0.8229, 0.5833, 0.8229, 0.5938, 0.8125, 0.5938, 0.8229, 0.5833, 0.8333, 0.5833, 0.8333, 0.5938, 0.8229, 0.5938, 0.8125, 0.5625, 0.8229, 0.5625, 0.8229, 0.5729, 0.8125, 0.5729, 0.8125, 0.5729, 0.8229, 0.5729, 0.8229, 0.5833, 0.8125, 0.5833, 0.8229, 0.5625, 0.8333, 0.5625, 0.8333, 0.5729, 0.8229, 0.5729, 0.8229, 0.5729, 0.8333, 0.5729, 0.8333, 0.5833, 0.8229, 0.5833, 0.8333, 0.5625, 0.8438, 0.5625, 0.8437, 0.5729, 0.8333, 0.5729, 0.8333, 0.5729, 0.8437, 0.5729, 0.8438, 0.5833, 0.8333, 0.5833, 0.7812, 0.7083, 0.7917, 0.7083, 0.7917, 0.7188, 0.7812, 0.7188, 0.7917, 0.7083, 0.8021, 0.7083, 0.8021, 0.7188, 0.7917, 0.7188, 0.7812, 0.6875, 0.7917, 0.6875, 0.7917, 0.6979, 0.7812, 0.6979, 0.7812, 0.6979, 0.7917, 0.6979, 0.7917, 0.7083, 0.7812, 0.7083, 0.7917, 0.6875, 0.8021, 0.6875, 0.8021, 0.6979, 0.7917, 0.6979, 0.7917, 0.6979, 0.8021, 0.6979, 0.8021, 0.7083, 0.7917, 0.7083, 0.8021, 0.6875, 0.8125, 0.6875, 0.8125, 0.6979, 0.8021, 0.6979, 0.8021, 0.6979, 0.8125, 0.6979, 0.8125, 0.7083, 0.8021, 0.7083, 0.7812, 0.6562, 0.8125, 0.6562, 0.8125, 0.6667, 0.7917, 0.6875, 0.7812, 0.6875, 0.7917, 0.6875, 0.8125, 0.6667, 0.8125, 0.6771, 0.8021, 0.6875, 0.7812, 0.5625, 0.7917, 0.5625, 0.8125, 0.5833, 0.8125, 0.5938, 0.7812, 0.5938, 0.7917, 0.5625, 0.8021, 0.5625, 0.8125, 0.5729, 0.8125, 0.5833, 0.7812, 0.5521, 0.7917, 0.5521, 0.7917, 0.5625, 0.7812, 0.5625, 0.7917, 0.5521, 0.8021, 0.5521, 0.8021, 0.5625, 0.7917, 0.5625, 0.7812, 0.5312, 0.7917, 0.5312, 0.7917, 0.5417, 0.7812, 0.5417, 0.7812, 0.5417, 0.7917, 0.5417, 0.7917, 0.5521, 0.7812, 0.5521, 0.7917, 0.5312, 0.8021, 0.5312, 0.8021, 0.5417, 0.7917, 0.5417, 0.7917, 0.5417, 0.8021, 0.5417, 0.8021, 0.5521, 0.7917, 0.5521, 0.8021, 0.5312, 0.8125, 0.5312, 0.8125, 0.5417, 0.8021, 0.5417, 0.8021, 0.5417, 0.8125, 0.5417, 0.8125, 0.5521, 0.8021, 0.5521, 0.75, 0.7083, 0.7604, 0.7083, 0.7604, 0.7188, 0.75, 0.7188, 0.7604, 0.7083, 0.7708, 0.7083, 0.7708, 0.7188, 0.7604, 0.7188, 0.75, 0.6875, 0.7604, 0.6875, 0.7604, 0.6979, 0.75, 0.6979, 0.75, 0.6979, 0.7604, 0.6979, 0.7604, 0.7083, 0.75, 0.7083, 0.7604, 0.6875, 0.7708, 0.6875, 0.7708, 0.6979, 0.7604, 0.6979, 0.7604, 0.6979, 0.7708, 0.6979, 0.7708, 0.7083, 0.7604, 0.7083, 0.7708, 0.6875, 0.7812, 0.6875, 0.7812, 0.6979, 0.7708, 0.6979, 0.7708, 0.6979, 0.7812, 0.6979, 0.7812, 0.7083, 0.7708, 0.7083, 0.75, 0.5521, 0.7604, 0.5521, 0.7604, 0.5625, 0.75, 0.5625, 0.7604, 0.5521, 0.7708, 0.5521, 0.7708, 0.5625, 0.7604, 0.5625, 0.75, 0.5312, 0.7604, 0.5312, 0.7604, 0.5417, 0.75, 0.5417, 0.75, 0.5417, 0.7604, 0.5417, 0.7604, 0.5521, 0.75, 0.5521, 0.7604, 0.5312, 0.7708, 0.5312, 0.7708, 0.5417, 0.7604, 0.5417, 0.7604, 0.5417, 0.7708, 0.5417, 0.7708, 0.5521, 0.7604, 0.5521, 0.7708, 0.5312, 0.7812, 0.5312, 0.7812, 0.5417, 0.7708, 0.5417, 0.7708, 0.5417, 0.7812, 0.5417, 0.7812, 0.5521, 0.7708, 0.5521, 0.7188, 0.7083, 0.7292, 0.7083, 0.7292, 0.7188, 0.7188, 0.7188, 0.7292, 0.7083, 0.7396, 0.7083, 0.7396, 0.7188, 0.7292, 0.7188, 0.7188, 0.6875, 0.7292, 0.6875, 0.7292, 0.6979, 0.7188, 0.6979, 0.7188, 0.6979, 0.7292, 0.6979, 0.7292, 0.7083, 0.7188, 0.7083, 0.7292, 0.6875, 0.7396, 0.6875, 0.7396, 0.6979, 0.7292, 0.6979, 0.7292, 0.6979, 0.7396, 0.6979, 0.7396, 0.7083, 0.7292, 0.7083, 0.7396, 0.6875, 0.75, 0.6875, 0.75, 0.6979, 0.7396, 0.6979, 0.7396, 0.6979, 0.75, 0.6979, 0.75, 0.7083, 0.7396, 0.7083, 0.7188, 0.5521, 0.7292, 0.5521, 0.7292, 0.5625, 0.7188, 0.5625, 0.7292, 0.5521, 0.7396, 0.5521, 0.7396, 0.5625, 0.7292, 0.5625, 0.7188, 0.5312, 0.7292, 0.5312, 0.7292, 0.5417, 0.7188, 0.5417, 0.7188, 0.5417, 0.7292, 0.5417, 0.7292, 0.5521, 0.7188, 0.5521, 0.7292, 0.5312, 0.7396, 0.5312, 0.7396, 0.5417, 0.7292, 0.5417, 0.7292, 0.5417, 0.7396, 0.5417, 0.7396, 0.5521, 0.7292, 0.5521, 0.7396, 0.5312, 0.75, 0.5312, 0.75, 0.5417, 0.7396, 0.5417, 0.7396, 0.5417, 0.75, 0.5417, 0.75, 0.5521, 0.7396, 0.5521, 0.6875, 0.7083, 0.6979, 0.7083, 0.6979, 0.7188, 0.6875, 0.7188, 0.6979, 0.7083, 0.7083, 0.7083, 0.7083, 0.7188, 0.6979, 0.7188, 0.6875, 0.6875, 0.6979, 0.6875, 0.6979, 0.6979, 0.6875, 0.6979, 0.6875, 0.6979, 0.6979, 0.6979, 0.6979, 0.7083, 0.6875, 0.7083, 0.6979, 0.6875, 0.7083, 0.6875, 0.7083, 0.6979, 0.6979, 0.6979, 0.6979, 0.6979, 0.7083, 0.6979, 0.7083, 0.7083, 0.6979, 0.7083, 0.7083, 0.6875, 0.7188, 0.6875, 0.7188, 0.6979, 0.7083, 0.6979, 0.7083, 0.6979, 0.7188, 0.6979, 0.7188, 0.7083, 0.7083, 0.7083, 0.6875, 0.6562, 0.7188, 0.6562, 0.7188, 0.6875, 0.7083, 0.6875, 0.6875, 0.6667, 0.6875, 0.6667, 0.7083, 0.6875, 0.6979, 0.6875, 0.6875, 0.6771, 0.6875, 0.5625, 0.6979, 0.5625, 0.6875, 0.5729, 0.6979, 0.5625, 0.7083, 0.5625, 0.6875, 0.5833, 0.6875, 0.5729, 0.6875, 0.5521, 0.6979, 0.5521, 0.6979, 0.5625, 0.6875, 0.5625, 0.6979, 0.5521, 0.7083, 0.5521, 0.7083, 0.5625, 0.6979, 0.5625, 0.6875, 0.5312, 0.6979, 0.5312, 0.6979, 0.5417, 0.6875, 0.5417, 0.6875, 0.5417, 0.6979, 0.5417, 0.6979, 0.5521, 0.6875, 0.5521, 0.6979, 0.5312, 0.7083, 0.5312, 0.7083, 0.5417, 0.6979, 0.5417, 0.6979, 0.5417, 0.7083, 0.5417, 0.7083, 0.5521, 0.6979, 0.5521, 0.7083, 0.5312, 0.7188, 0.5312, 0.7188, 0.5417, 0.7083, 0.5417, 0.7083, 0.5417, 0.7188, 0.5417, 0.7188, 0.5521, 0.7083, 0.5521, 0.6562, 0.6771, 0.6667, 0.6771, 0.6667, 0.6875, 0.6562, 0.6875, 0.6667, 0.6771, 0.6771, 0.6771, 0.6771, 0.6875, 0.6667, 0.6875, 0.6563, 0.6562, 0.6667, 0.6562, 0.6667, 0.6667, 0.6562, 0.6667, 0.6562, 0.6667, 0.6667, 0.6667, 0.6667, 0.6771, 0.6562, 0.6771, 0.6667, 0.6562, 0.6771, 0.6562, 0.6771, 0.6667, 0.6667, 0.6667, 0.6667, 0.6667, 0.6771, 0.6667, 0.6771, 0.6771, 0.6667, 0.6771, 0.6771, 0.6562, 0.6875, 0.6562, 0.6875, 0.6667, 0.6771, 0.6667, 0.6771, 0.6667, 0.6875, 0.6667, 0.6875, 0.6771, 0.6771, 0.6771, 0.6562, 0.6458, 0.6667, 0.6458, 0.6667, 0.6562, 0.6563, 0.6562, 0.6667, 0.6458, 0.6771, 0.6458, 0.6771, 0.6562, 0.6667, 0.6562, 0.6563, 0.625, 0.6667, 0.625, 0.6667, 0.6354, 0.6562, 0.6354, 0.6562, 0.6354, 0.6667, 0.6354, 0.6667, 0.6458, 0.6562, 0.6458, 0.6667, 0.625, 0.6771, 0.625, 0.6771, 0.6354, 0.6667, 0.6354, 0.6667, 0.6354, 0.6771, 0.6354, 0.6771, 0.6458, 0.6667, 0.6458, 0.6771, 0.625, 0.6875, 0.625, 0.6875, 0.6354, 0.6771, 0.6354, 0.6771, 0.6354, 0.6875, 0.6354, 0.6875, 0.6458, 0.6771, 0.6458, 0.6562, 0.6146, 0.6667, 0.6146, 0.6667, 0.625, 0.6563, 0.625, 0.6667, 0.6146, 0.6771, 0.6146, 0.6771, 0.625, 0.6667, 0.625, 0.6562, 0.5938, 0.6667, 0.5938, 0.6667, 0.6042, 0.6562, 0.6042, 0.6562, 0.6042, 0.6667, 0.6042, 0.6667, 0.6146, 0.6562, 0.6146, 0.6667, 0.5938, 0.6771, 0.5938, 0.6771, 0.6042, 0.6667, 0.6042, 0.6667, 0.6042, 0.6771, 0.6042, 0.6771, 0.6146, 0.6667, 0.6146, 0.6771, 0.5938, 0.6875, 0.5938, 0.6875, 0.6042, 0.6771, 0.6042, 0.6771, 0.6042, 0.6875, 0.6042, 0.6875, 0.6146, 0.6771, 0.6146, 0.6562, 0.5833, 0.6667, 0.5833, 0.6667, 0.5938, 0.6562, 0.5938, 0.6667, 0.5833, 0.6771, 0.5833, 0.6771, 0.5938, 0.6667, 0.5938, 0.6562, 0.5625, 0.6667, 0.5625, 0.6667, 0.5729, 0.6562, 0.5729, 0.6562, 0.5729, 0.6667, 0.5729, 0.6667, 0.5833, 0.6562, 0.5833, 0.6667, 0.5625, 0.6771, 0.5625, 0.6771, 0.5729, 0.6667, 0.5729, 0.6667, 0.5729, 0.6771, 0.5729, 0.6771, 0.5833, 0.6667, 0.5833, 0.6771, 0.5625, 0.6875, 0.5625, 0.6875, 0.5729, 0.6771, 0.5729, 0.6771, 0.5729, 0.6875, 0.5729, 0.6875, 0.5833, 0.6771, 0.5833])
me_cube.materials.append(mat_material)
me_cube.use_mirror_vertex_groups = False
me_cube.update()

# ---- objects
ob_bag = bpy.data.objects.new('Bag', me_cube)

# ---- transforms, parenting, visibility, modifiers, constraints
ob_bag.location = (0.0, 0.0, 0.0)
ob_bag.scale = (1.0, 0.6929, 1.0)
ob_bag.lock_rotations_4d = False
ob_bag.empty_display_type = 'ARROWS'
ob_bag.lineart.crease_threshold = 0.0

# ---- collection membership
col_collection.objects.link(ob_bag)

# ---- scene / render settings (as saved in the file)
scene.frame_start = 1; scene.frame_end = 250; scene.frame_set(1)
scene.render.engine = 'BLENDER_EEVEE_NEXT'
scene.cycles.sampling_pattern = 'TABULATED_SOBOL'
scene.cycles.use_light_tree = False
scene.view_settings.view_transform = 'Filmic'
bpy.context.view_layer.update()

# ---- added for rendering (the .blend has no active camera and no usable light): camera, sun
cam_auto = bpy.data.cameras.new('AutoCamera')
cam_auto.lens = 50.0
cam_auto.sensor_width = 36.0
cam_auto.clip_end = 1000.0
ob_auto_camera = bpy.data.objects.new('AutoCamera', cam_auto)
scene.collection.objects.link(ob_auto_camera)
ob_auto_camera.location = (3.10112, -3.73945, 2.54733)
ob_auto_camera.rotation_euler = (1.09748, -7.21219e-08, 0.694738)
scene.camera = ob_auto_camera
light_auto_sun = bpy.data.lights.new('AutoSun', 'SUN')
light_auto_sun.energy = 3.0
light_auto_sun.angle = 0.0523599
ob_auto_sun = bpy.data.objects.new('AutoSun', light_auto_sun)
scene.collection.objects.link(ob_auto_sun)
ob_auto_sun.rotation_euler = (0.872665, 0.174533, 0.523599)
bpy.context.view_layer.update()
